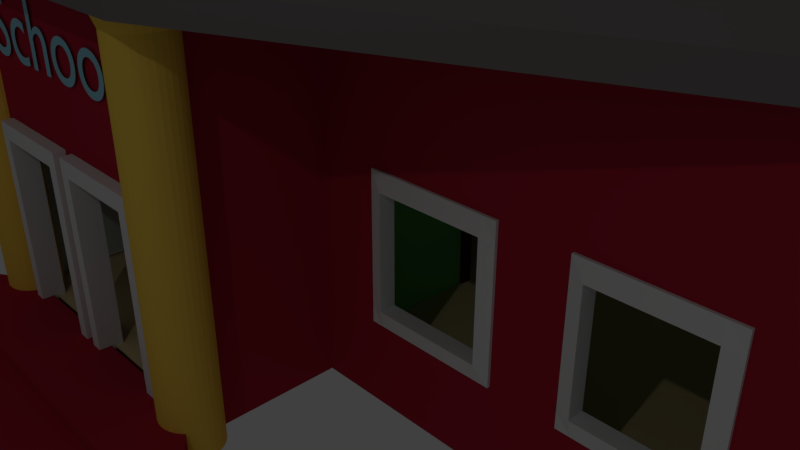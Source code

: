 # Source: School.blend  (saved by Blender 2.79.0; exported with 4.5.12 LTS)
import bpy
from mathutils import Matrix  # noqa: F401  (used for matrix-valued properties, if any)

bpy.ops.wm.read_factory_settings(use_empty=True)
scene = bpy.context.scene
scene.name = 'Scene'

# ---- collections
col_collection_1 = bpy.data.collections.new('Collection 1'); scene.collection.children.link(col_collection_1)

# ---- materials (node trees are filled in below, after node groups)
mat_material = bpy.data.materials.new('Material')
mat_material.alpha_threshold = 0.0
mat_material.use_transparent_shadow = False
mat_material.diffuse_color = (0.1626, 0.01696, 0.0, 1.0)
mat_material.roughness = 0.5
mat_brown = bpy.data.materials.new('brown')
mat_brown.alpha_threshold = 0.0
mat_brown.use_transparent_shadow = False
mat_brown.diffuse_color = (0.1149, 0.005374, 0.006458, 1.0)
mat_brown.roughness = 0.5
mat_blue = bpy.data.materials.new('Blue')
mat_blue.alpha_threshold = 0.0
mat_blue.use_transparent_shadow = False
mat_blue.diffuse_color = (0.2625, 0.5442, 0.8, 1.0)
mat_blue.roughness = 0.5
mat_green = bpy.data.materials.new('Green')
mat_green.alpha_threshold = 0.0
mat_green.use_transparent_shadow = False
mat_green.diffuse_color = (0.247, 0.8, 0.2354, 1.0)
mat_green.roughness = 0.5
mat_white = bpy.data.materials.new('white')
mat_white.alpha_threshold = 0.0
mat_white.use_transparent_shadow = False
mat_white.diffuse_color = (0.5539, 0.6038, 0.5662, 1.0)
mat_white.roughness = 0.5
mat_black_grey = bpy.data.materials.new('Black/Grey')
mat_black_grey.alpha_threshold = 0.0
mat_black_grey.use_transparent_shadow = False
mat_black_grey.diffuse_color = (0.196, 0.1787, 0.1736, 1.0)
mat_black_grey.roughness = 0.5
mat_floor = bpy.data.materials.new('floor')
mat_floor.alpha_threshold = 0.0
mat_floor.use_transparent_shadow = False
mat_floor.diffuse_color = (0.8, 0.6154, 0.3258, 1.0)
mat_floor.roughness = 0.5
mat_light_blue = bpy.data.materials.new('light blue')
mat_light_blue.alpha_threshold = 0.0
mat_light_blue.use_transparent_shadow = False
mat_light_blue.diffuse_color = (0.3135, 0.6675, 0.8, 1.0)
mat_light_blue.roughness = 0.5
mat_gold = bpy.data.materials.new('gold')
mat_gold.alpha_threshold = 0.0
mat_gold.use_transparent_shadow = False
mat_gold.diffuse_color = (1.0, 0.6649, 0.09465, 1.0)
mat_gold.roughness = 0.5
mat_red = bpy.data.materials.new('Red')
mat_red.alpha_threshold = 0.0
mat_red.use_transparent_shadow = False
mat_red.diffuse_color = (0.4575, 0.02271, 0.04861, 1.0)
mat_red.roughness = 0.5

# ---- material node trees

# ---- world
world_world = bpy.data.worlds.new('World'); scene.world = world_world
world_world.color = (0.05088, 0.05088, 0.05088)
world_world.use_sun_shadow = False
world_world.sun_shadow_jitter_overblur = 0.0
world_world.cycles.sampling_method = 'MANUAL'

# ---- cameras
cam_camera = bpy.data.cameras.new('Camera')
cam_camera.clip_end = 100.0
cam_camera.lens = 35.0
cam_camera.sensor_width = 32.0
cam_camera.sensor_height = 18.0
cam_camera.ortho_scale = 7.314
cam_camera.dof.focus_distance = 0.0
cam_camera.dof.aperture_fstop = 128.0

# ---- lights
light_lamp = bpy.data.lights.new('Lamp', 'POINT')
light_lamp.transmission_factor = 0.0
light_lamp.cutoff_distance = 30.0
light_lamp.energy = 100.0
light_lamp.shadow_buffer_clip_start = 1.001
light_lamp.shadow_soft_size = 0.1
light_lamp.shadow_maximum_resolution = 0.006
light_lamp.use_absolute_resolution = True

# ---- meshes
me_cube_007 = bpy.data.meshes.new('Cube.007')
me_cube_007.from_pydata([(0.8531, -0.7267, -1.0), (0.8531, -0.7267, 0.5072), (0.8531, 1.108, -1.0), (0.8531, 1.108, 0.5072), (0.9465, -0.7267, -1.0), (0.9465, -0.7267, 0.5072), (0.9465, 1.108, -1.0), (0.9465, 1.108, 0.5072), (0.8531, 1.0, -1.0), (0.8531, 1.0, 0.5072), (0.9465, 1.0, -1.0), (0.9465, 1.0, 0.5072), (0.8531, -0.6089, -1.0), (0.9465, -0.6089, 0.5072), (0.8531, -0.6089, 0.5072), (0.9465, -0.6089, -1.0), (0.8531, -0.7267, -0.8975), (0.8531, 1.108, -0.8975), (0.9465, 1.108, -0.8975), (0.9465, -0.7267, -0.8975), (0.9465, 1.0, -0.8975), (0.8531, 1.0, -0.8975), (0.8531, -0.6089, -0.8975), (0.9465, -0.6089, -0.8975), (0.8531, -0.7267, 0.3825), (0.8531, 1.108, 0.3825), (0.9465, 1.108, 0.3825), (0.9465, -0.7267, 0.3825), (0.9465, 1.0, 0.3825), (0.8531, 1.0, 0.3825), (0.8531, -0.6089, 0.3825), (0.9465, -0.6089, 0.3825)], [], [(29, 9, 3, 25), (25, 3, 7, 26), (31, 13, 5, 27), (27, 5, 1, 24), (12, 15, 4, 0), (13, 14, 1, 5), (7, 3, 9, 11), (2, 6, 10, 8), (26, 7, 11, 28), (30, 14, 9, 29), (24, 1, 14, 30), (11, 9, 14, 13), (8, 10, 15, 12), (28, 11, 13, 31), (10, 20, 23, 15), (0, 16, 22, 12), (12, 22, 21, 8), (6, 18, 20, 10), (4, 19, 16, 0), (15, 23, 19, 4), (2, 17, 18, 6), (8, 21, 17, 2), (20, 28, 31, 23), (16, 24, 30, 22), (21, 20, 28, 29), (18, 26, 28, 20), (19, 27, 24, 16), (23, 31, 27, 19), (17, 25, 26, 18), (21, 29, 25, 17), (29, 28, 31, 30), (30, 31, 23, 22), (20, 21, 22, 23)])
me_cube_007.materials.append(mat_material)
me_cube_007.materials.append(None)
me_cube_007.use_remesh_preserve_volume = False
me_cube_007.use_remesh_preserve_attributes = False
me_cube_007.use_mirror_vertex_groups = False
me_cube_007.update()
me_plane_005 = bpy.data.meshes.new('Plane.005')
me_plane_005.from_pydata([(1.87, 0.1823, -0.003833), (1.877, 1.877, -0.003833), (1.865, 0.1823, -1.421), (1.872, 1.877, -1.421)], [], [(0, 1, 3, 2)])
me_plane_005.use_remesh_preserve_volume = False
me_plane_005.use_remesh_preserve_attributes = False
me_plane_005.use_mirror_vertex_groups = False
me_plane_005.update()
me_plane_004 = bpy.data.meshes.new('Plane.004')
me_plane_004.from_pydata([(1.87, 0.1823, -0.003833), (1.877, 1.877, -0.003833), (1.865, 0.1823, -1.421), (1.872, 1.877, -1.421)], [], [(0, 1, 3, 2)])
me_plane_004.use_remesh_preserve_volume = False
me_plane_004.use_remesh_preserve_attributes = False
me_plane_004.use_mirror_vertex_groups = False
me_plane_004.update()
me_cube_006 = bpy.data.meshes.new('Cube.006')
me_cube_006.from_pydata([(0.8531, -0.7267, -1.0), (0.8531, -0.7267, 0.5072), (0.8531, 1.108, -1.0), (0.8531, 1.108, 0.5072), (0.9465, -0.7267, -1.0), (0.9465, -0.7267, 0.5072), (0.9465, 1.108, -1.0), (0.9465, 1.108, 0.5072), (0.8531, 1.0, -1.0), (0.8531, 1.0, 0.5072), (0.9465, 1.0, -1.0), (0.9465, 1.0, 0.5072), (0.8531, -0.6089, -1.0), (0.9465, -0.6089, 0.5072), (0.8531, -0.6089, 0.5072), (0.9465, -0.6089, -1.0), (0.8531, -0.7267, -0.8975), (0.8531, 1.108, -0.8975), (0.9465, 1.108, -0.8975), (0.9465, -0.7267, -0.8975), (0.9465, 1.0, -0.8975), (0.8531, 1.0, -0.8975), (0.8531, -0.6089, -0.8975), (0.9465, -0.6089, -0.8975), (0.8531, -0.7267, 0.3825), (0.8531, 1.108, 0.3825), (0.9465, 1.108, 0.3825), (0.9465, -0.7267, 0.3825), (0.9465, 1.0, 0.3825), (0.8531, 1.0, 0.3825), (0.8531, -0.6089, 0.3825), (0.9465, -0.6089, 0.3825)], [], [(29, 9, 3, 25), (25, 3, 7, 26), (31, 13, 5, 27), (27, 5, 1, 24), (12, 15, 4, 0), (13, 14, 1, 5), (7, 3, 9, 11), (2, 6, 10, 8), (26, 7, 11, 28), (30, 14, 9, 29), (24, 1, 14, 30), (11, 9, 14, 13), (8, 10, 15, 12), (28, 11, 13, 31), (10, 20, 23, 15), (0, 16, 22, 12), (12, 22, 21, 8), (6, 18, 20, 10), (4, 19, 16, 0), (15, 23, 19, 4), (2, 17, 18, 6), (8, 21, 17, 2), (20, 28, 31, 23), (16, 24, 30, 22), (21, 20, 28, 29), (18, 26, 28, 20), (19, 27, 24, 16), (23, 31, 27, 19), (17, 25, 26, 18), (21, 29, 25, 17), (29, 28, 31, 30), (30, 31, 23, 22), (20, 21, 22, 23)])
me_cube_006.materials.append(mat_material)
me_cube_006.materials.append(None)
me_cube_006.use_remesh_preserve_volume = False
me_cube_006.use_remesh_preserve_attributes = False
me_cube_006.use_mirror_vertex_groups = False
me_cube_006.update()
me_cube_004 = bpy.data.meshes.new('Cube.004')
me_cube_004.from_pydata([(-1.019, -1.155, -1.107), (-1.608, -1.155, -0.5785), (-1.019, 1.053, -1.107), (-0.9565, 0.8447, -0.9078), (1.106, -1.155, -1.107), (1.695, -1.155, -0.5785), (1.106, 1.053, -1.107), (1.043, 0.8447, -0.9078)], [], [(0, 1, 3, 2), (2, 3, 7, 6), (6, 7, 5, 4), (4, 5, 1, 0), (2, 6, 4, 0), (7, 3, 1, 5)])
me_cube_004.use_remesh_preserve_volume = False
me_cube_004.use_remesh_preserve_attributes = False
me_cube_004.use_mirror_vertex_groups = False
me_cube_004.update()
me_cube_003 = bpy.data.meshes.new('Cube.003')
me_cube_003.from_pydata([(-1.269, 1.347, -2.617), (-1.269, 1.347, -0.5528), (-1.269, 1.109, -2.617), (-1.269, 1.109, -0.5528), (-0.08194, 1.347, -2.617), (-0.08194, 1.347, -0.5528), (-0.08194, 1.109, -2.617), (-0.08194, 1.109, -0.5528), (-0.2009, 1.109, -2.617), (-0.2009, 1.109, -0.5528), (-0.2009, 1.347, -2.617), (-0.2009, 1.347, -0.5528), (-1.149, 1.109, -2.617), (-1.149, 1.347, -0.5528), (-1.149, 1.109, -0.5528), (-1.149, 1.347, -2.617), (-1.269, 1.347, -0.7149), (-1.269, 1.109, -0.7149), (-0.08194, 1.109, -0.7149), (-0.08194, 1.347, -0.7149), (-0.2009, 1.347, -0.7149), (-0.2009, 1.109, -0.7149), (-1.149, 1.109, -0.7149), (-1.149, 1.347, -0.7149), (0.07024, 1.347, -2.617), (0.07024, 1.347, -0.5528), (0.07024, 1.109, -2.617), (0.07024, 1.109, -0.5528), (1.257, 1.347, -2.617), (1.257, 1.347, -0.5528), (1.257, 1.109, -2.617), (1.257, 1.109, -0.5528), (1.139, 1.109, -2.617), (1.139, 1.109, -0.5528), (1.139, 1.347, -2.617), (1.139, 1.347, -0.5528), (0.1904, 1.109, -2.617), (0.1904, 1.347, -0.5528), (0.1904, 1.109, -0.5528), (0.1904, 1.347, -2.617), (0.07024, 1.347, -0.7149), (0.07024, 1.109, -0.7149), (1.257, 1.109, -0.7149), (1.257, 1.347, -0.7149), (1.139, 1.347, -0.7149), (1.139, 1.109, -0.7149), (0.1904, 1.109, -0.7149), (0.1904, 1.347, -0.7149), (-0.6222, 7.823, -2.617), (-0.6222, 7.823, -0.5528), (-0.6222, 7.585, -2.617), (-0.6222, 7.585, -0.5528), (0.604, 7.823, -2.617), (0.604, 7.823, -0.5528), (0.604, 7.585, -2.617), (0.604, 7.585, -0.5528), (0.4851, 7.585, -2.617), (0.4851, 7.585, -0.5528), (0.4851, 7.823, -2.617), (0.4851, 7.823, -0.5528), (-0.5021, 7.585, -2.617), (-0.5021, 7.823, -0.5528), (-0.5021, 7.585, -0.5528), (-0.5021, 7.823, -2.617), (-0.6222, 7.823, -0.7149), (-0.6222, 7.585, -0.7149), (0.604, 7.585, -0.7149), (0.604, 7.823, -0.7149), (0.4851, 7.823, -0.7149), (0.4851, 7.585, -0.7149), (-0.5021, 7.585, -0.7149), (-0.5021, 7.823, -0.7149)], [], [(16, 1, 3, 17), (21, 9, 7, 18), (18, 7, 5, 19), (23, 13, 1, 16), (8, 6, 4, 10), (14, 3, 1, 13), (7, 9, 11, 5), (20, 23, 22, 21), (19, 5, 11, 20), (22, 14, 9, 21), (17, 3, 14, 22), (2, 12, 15, 0), (9, 14, 13, 11), (20, 11, 13, 23), (23, 15, 12, 22), (2, 17, 22, 12), (20, 21, 8, 10), (4, 19, 20, 10), (15, 23, 16, 0), (6, 18, 19, 4), (8, 21, 18, 6), (0, 16, 17, 2), (40, 25, 27, 41), (45, 33, 31, 42), (42, 31, 29, 43), (47, 37, 25, 40), (32, 30, 28, 34), (38, 27, 25, 37), (31, 33, 35, 29), (44, 47, 46, 45), (43, 29, 35, 44), (46, 38, 33, 45), (41, 27, 38, 46), (26, 36, 39, 24), (33, 38, 37, 35), (44, 35, 37, 47), (47, 39, 36, 46), (26, 41, 46, 36), (44, 45, 32, 34), (28, 43, 44, 34), (39, 47, 40, 24), (30, 42, 43, 28), (32, 45, 42, 30), (24, 40, 41, 26), (64, 49, 51, 65), (69, 57, 55, 66), (66, 55, 53, 67), (71, 61, 49, 64), (62, 51, 49, 61), (55, 57, 59, 53), (68, 71, 70, 69), (67, 53, 59, 68), (70, 62, 57, 69), (65, 51, 62, 70), (50, 60, 63, 48), (57, 62, 61, 59), (68, 59, 61, 71), (71, 63, 60, 70), (50, 65, 70, 60), (68, 69, 56, 58), (52, 67, 68, 58), (63, 71, 64, 48), (54, 66, 67, 52), (56, 69, 66, 54), (48, 64, 65, 50)])
me_cube_003.use_remesh_preserve_volume = False
me_cube_003.use_remesh_preserve_attributes = False
me_cube_003.use_mirror_vertex_groups = False
me_cube_003.update()
me_cube_001 = bpy.data.meshes.new('Cube.001')
me_cube_001.from_pydata([(-3.226, 3.243, -3.586), (-3.226, 3.243, -0.831), (-3.226, 3.499, -3.586), (-3.226, 3.499, -0.831), (-0.9477, 3.243, -3.586), (-0.9477, 3.243, -0.831), (-0.9477, 3.499, -3.586), (-0.9477, 3.499, -0.831), (-3.226, 3.371, -3.586), (-3.226, 3.243, -1.153), (-3.226, 3.371, -0.831), (-3.226, 3.499, -1.153), (-0.9477, 3.499, -1.153), (-0.9477, 3.371, -3.586), (-0.9477, 3.371, -0.831), (-0.9477, 3.243, -1.153), (-0.9477, 3.371, -1.153), (-3.226, 3.371, -1.153), (-3.226, 3.499, -3.279), (-0.9477, 3.499, -3.279), (-0.9477, 3.243, -3.279), (-3.226, 3.243, -3.279), (-1.228, 3.499, -3.586), (-1.228, 3.499, -0.831), (-1.228, 3.243, -3.586), (-1.228, 3.243, -0.831), (-1.228, 3.185, -1.153), (-1.228, 3.499, -1.153), (-1.228, 3.499, -3.279), (-1.228, 3.185, -3.279), (-2.982, 3.499, -3.586), (-2.982, 3.243, -0.831), (-2.982, 3.185, -1.153), (-2.982, 3.185, -3.279), (-2.982, 3.499, -0.831), (-2.982, 3.243, -3.586), (-2.982, 3.499, -1.153), (-2.982, 3.499, -3.279), (0.4568, 3.243, -3.586), (0.4568, 3.243, -0.831), (0.4568, 3.499, -3.586), (0.4568, 3.499, -0.831), (2.735, 3.243, -3.586), (2.735, 3.243, -0.831), (2.735, 3.499, -3.586), (2.735, 3.499, -0.831), (0.4568, 3.371, -3.586), (0.4568, 3.243, -1.153), (0.4568, 3.371, -0.831), (0.4568, 3.499, -1.153), (2.735, 3.499, -1.153), (2.735, 3.371, -3.586), (2.735, 3.371, -0.831), (2.735, 3.243, -1.153), (2.735, 3.371, -1.153), (0.4568, 3.371, -1.153), (0.4568, 3.499, -3.279), (2.735, 3.499, -3.279), (2.735, 3.243, -3.279), (0.4568, 3.243, -3.279), (2.455, 3.499, -3.586), (2.455, 3.499, -0.831), (2.455, 3.243, -3.586), (2.455, 3.243, -0.831), (2.455, 3.185, -1.153), (2.455, 3.499, -1.153), (2.455, 3.499, -3.279), (2.455, 3.185, -3.279), (0.7009, 3.499, -3.586), (0.7009, 3.243, -0.831), (0.7009, 3.185, -1.153), (0.7009, 3.185, -3.279), (0.7009, 3.499, -0.831), (0.7009, 3.243, -3.586), (0.7009, 3.499, -1.153), (0.7009, 3.499, -3.279), (11.18, 3.243, -3.586), (11.18, 3.243, -0.831), (11.18, 3.499, -3.586), (11.18, 3.499, -0.831), (13.7, 3.243, -3.586), (13.7, 3.243, -0.831), (13.7, 3.499, -3.586), (13.7, 3.499, -0.831), (11.18, 3.371, -3.586), (11.18, 3.243, -1.153), (11.18, 3.371, -0.831), (11.18, 3.499, -1.153), (13.7, 3.499, -1.153), (13.7, 3.371, -3.586), (13.7, 3.371, -0.831), (13.7, 3.243, -1.153), (13.7, 3.371, -1.153), (11.18, 3.371, -1.153), (11.18, 3.499, -3.279), (13.7, 3.499, -3.279), (13.7, 3.243, -3.279), (11.18, 3.243, -3.279), (13.44, 3.499, -3.586), (13.44, 3.499, -0.831), (13.44, 3.243, -3.586), (13.44, 3.243, -0.831), (13.44, 3.185, -1.153), (13.44, 3.499, -1.153), (13.44, 3.499, -3.279), (13.44, 3.185, -3.279), (11.42, 3.499, -3.586), (11.42, 3.243, -0.831), (11.42, 3.185, -1.153), (11.42, 3.185, -3.279), (11.42, 3.499, -0.831), (11.42, 3.243, -3.586), (11.42, 3.499, -1.153), (11.42, 3.499, -3.279), (14.94, 3.243, -3.586), (14.94, 3.243, -0.831), (14.94, 3.499, -3.586), (14.94, 3.499, -0.831), (17.32, 3.243, -3.586), (17.32, 3.243, -0.831), (17.32, 3.499, -3.586), (17.32, 3.499, -0.831), (14.94, 3.371, -3.586), (14.94, 3.243, -1.153), (14.94, 3.371, -0.831), (14.94, 3.499, -1.153), (17.32, 3.499, -1.153), (17.32, 3.371, -3.586), (17.32, 3.371, -0.831), (17.32, 3.243, -1.153), (17.32, 3.371, -1.153), (14.94, 3.371, -1.153), (14.94, 3.499, -3.279), (17.32, 3.499, -3.279), (17.32, 3.243, -3.279), (14.94, 3.243, -3.279), (17.04, 3.499, -3.586), (17.04, 3.499, -0.831), (17.04, 3.243, -3.586), (17.04, 3.243, -0.831), (17.04, 3.185, -1.153), (17.04, 3.499, -1.153), (17.04, 3.499, -3.279), (17.04, 3.185, -3.279), (15.19, 3.499, -3.586), (15.19, 3.243, -0.831), (15.19, 3.185, -1.153), (15.19, 3.185, -3.279), (15.19, 3.499, -0.831), (15.19, 3.243, -3.586), (15.19, 3.499, -1.153), (15.19, 3.499, -3.279), (2.73, 10.36, -3.56), (2.711, 10.4, -0.8062), (2.73, 10.1, -3.554), (2.711, 10.15, -0.8004), (0.4514, 10.36, -3.582), (0.4327, 10.4, -0.8276), (0.4513, 10.1, -3.576), (0.4326, 10.15, -0.8217), (2.73, 10.23, -3.557), (2.714, 10.39, -1.128), (2.711, 10.27, -0.8033), (2.714, 10.14, -1.122), (0.4356, 10.14, -1.144), (0.4514, 10.23, -3.579), (0.4326, 10.27, -0.8246), (0.4357, 10.39, -1.15), (0.4356, 10.27, -1.147), (2.714, 10.27, -1.125), (2.727, 10.11, -3.248), (0.4485, 10.11, -3.27), (0.4485, 10.36, -3.275), (2.727, 10.36, -3.254), (0.7313, 10.1, -3.573), (0.7126, 10.15, -0.8191), (0.7313, 10.36, -3.579), (0.7126, 10.4, -0.8249), (0.7156, 10.45, -1.148), (0.7156, 10.14, -1.141), (0.7284, 10.11, -3.267), (0.7285, 10.42, -3.274), (2.485, 10.1, -3.557), (2.467, 10.4, -0.8085), (2.47, 10.45, -1.132), (2.483, 10.42, -3.258), (2.467, 10.15, -0.8026), (2.486, 10.36, -3.563), (2.47, 10.14, -1.125), (2.483, 10.11, -3.251), (-0.953, 10.36, -3.595), (-0.9718, 10.4, -0.8407), (-0.9531, 10.1, -3.589), (-0.9718, 10.15, -0.8349), (-3.231, 10.36, -3.616), (-3.25, 10.4, -0.8621), (-3.231, 10.1, -3.61), (-3.25, 10.15, -0.8562), (-0.9531, 10.23, -3.592), (-0.9688, 10.39, -1.163), (-0.9718, 10.27, -0.8378), (-0.9688, 10.14, -1.157), (-3.247, 10.14, -1.178), (-3.231, 10.23, -3.613), (-3.25, 10.27, -0.8591), (-3.247, 10.39, -1.184), (-3.247, 10.27, -1.181), (-0.9688, 10.27, -1.16), (-0.956, 10.11, -3.283), (-3.234, 10.11, -3.304), (-3.234, 10.36, -3.31), (-0.9559, 10.36, -3.289), (-2.951, 10.1, -3.608), (-2.97, 10.15, -0.8536), (-2.951, 10.36, -3.613), (-2.97, 10.4, -0.8594), (-2.967, 10.45, -1.183), (-2.967, 10.14, -1.176), (-2.954, 10.11, -3.301), (-2.954, 10.42, -3.309), (-1.197, 10.1, -3.591), (-1.216, 10.4, -0.843), (-1.213, 10.45, -1.166), (-1.2, 10.42, -3.292), (-1.216, 10.15, -0.8371), (-1.197, 10.36, -3.597), (-1.213, 10.14, -1.159), (-1.2, 10.11, -3.285), (17.39, 10.36, -3.573), (17.38, 10.4, -0.8194), (17.39, 10.1, -3.568), (17.38, 10.15, -0.8135), (14.86, 10.36, -3.585), (14.85, 10.4, -0.8313), (14.86, 10.1, -3.58), (14.85, 10.15, -0.8255), (17.39, 10.23, -3.571), (17.38, 10.39, -1.141), (17.38, 10.27, -0.8165), (17.38, 10.14, -1.136), (14.85, 10.14, -1.148), (14.86, 10.23, -3.582), (14.85, 10.27, -0.8284), (14.85, 10.39, -1.153), (14.85, 10.27, -1.15), (17.38, 10.27, -1.139), (17.39, 10.11, -3.261), (14.86, 10.11, -3.273), (14.86, 10.36, -3.279), (17.39, 10.36, -3.267), (15.13, 10.1, -3.578), (15.12, 10.15, -0.8242), (15.13, 10.36, -3.584), (15.12, 10.4, -0.8301), (15.12, 10.45, -1.153), (15.12, 10.14, -1.146), (15.13, 10.11, -3.272), (15.13, 10.42, -3.279), (17.14, 10.1, -3.569), (17.13, 10.4, -0.8205), (17.14, 10.45, -1.144), (17.14, 10.42, -3.27), (17.13, 10.15, -0.8147), (17.14, 10.36, -3.575), (17.14, 10.14, -1.137), (17.14, 10.11, -3.263), (13.62, 10.36, -3.591), (13.61, 10.4, -0.8372), (13.62, 10.1, -3.585), (13.61, 10.15, -0.8313), (11.24, 10.36, -3.602), (11.23, 10.4, -0.8484), (11.24, 10.1, -3.597), (11.23, 10.15, -0.8425), (13.62, 10.23, -3.588), (13.62, 10.39, -1.159), (13.61, 10.27, -0.8342), (13.62, 10.14, -1.153), (11.23, 10.14, -1.165), (11.24, 10.23, -3.6), (11.23, 10.27, -0.8455), (11.23, 10.39, -1.17), (11.23, 10.27, -1.168), (13.62, 10.27, -1.156), (13.62, 10.11, -3.279), (11.24, 10.11, -3.29), (11.24, 10.36, -3.296), (13.62, 10.36, -3.285), (11.52, 10.1, -3.595), (11.51, 10.15, -0.8412), (11.52, 10.36, -3.601), (11.51, 10.4, -0.8471), (11.51, 10.45, -1.17), (11.51, 10.14, -1.163), (11.52, 10.11, -3.289), (11.52, 10.42, -3.296), (13.38, 10.1, -3.587), (13.37, 10.4, -0.8383), (13.37, 10.45, -1.162), (13.38, 10.42, -3.288), (13.37, 10.15, -0.8324), (13.38, 10.36, -3.592), (13.37, 10.14, -1.154), (13.38, 10.11, -3.28)], [], [(17, 10, 3, 11), (27, 23, 7, 12), (16, 14, 5, 15), (32, 31, 1, 9), (8, 13, 4, 24, 35, 0), (14, 10, 1, 31, 25, 5), (7, 23, 34, 3, 10, 14), (2, 30, 22, 6, 13, 8), (33, 32, 9, 21), (13, 16, 15, 20, 4), (6, 19, 12, 16, 13), (12, 7, 14, 16), (28, 27, 12, 19), (8, 17, 11, 18, 2), (0, 21, 9, 17, 8), (9, 1, 10, 17), (22, 28, 19, 6), (35, 33, 21, 0), (4, 20, 29, 24), (30, 37, 28, 22), (37, 33, 29, 28), (20, 15, 26, 29), (15, 5, 25, 26), (36, 34, 23, 27), (11, 3, 34, 36), (18, 11, 36, 37), (2, 18, 37, 30), (24, 29, 33, 35), (28, 29, 26, 27), (26, 25, 31, 32), (37, 36, 32, 33), (36, 27, 26, 32), (55, 48, 41, 49), (65, 61, 45, 50), (54, 52, 43, 53), (70, 69, 39, 47), (46, 51, 42, 62, 73, 38), (52, 48, 39, 69, 63, 43), (45, 61, 72, 41, 48, 52), (40, 68, 60, 44, 51, 46), (71, 70, 47, 59), (51, 54, 53, 58, 42), (44, 57, 50, 54, 51), (50, 45, 52, 54), (66, 65, 50, 57), (46, 55, 49, 56, 40), (38, 59, 47, 55, 46), (47, 39, 48, 55), (60, 66, 57, 44), (73, 71, 59, 38), (42, 58, 67, 62), (68, 75, 66, 60), (75, 71, 67, 66), (58, 53, 64, 67), (53, 43, 63, 64), (74, 72, 61, 65), (49, 41, 72, 74), (56, 49, 74, 75), (40, 56, 75, 68), (62, 67, 71, 73), (66, 67, 64, 65), (64, 63, 69, 70), (75, 74, 70, 71), (74, 65, 64, 70), (93, 86, 79, 87), (103, 99, 83, 88), (92, 90, 81, 91), (108, 107, 77, 85), (84, 89, 80, 100, 111, 76), (90, 86, 77, 107, 101, 81), (83, 99, 110, 79, 86, 90), (78, 106, 98, 82, 89, 84), (109, 108, 85, 97), (89, 92, 91, 96, 80), (82, 95, 88, 92, 89), (88, 83, 90, 92), (104, 103, 88, 95), (84, 93, 87, 94, 78), (76, 97, 85, 93, 84), (85, 77, 86, 93), (98, 104, 95, 82), (111, 109, 97, 76), (80, 96, 105, 100), (106, 113, 104, 98), (113, 109, 105, 104), (96, 91, 102, 105), (91, 81, 101, 102), (112, 110, 99, 103), (87, 79, 110, 112), (94, 87, 112, 113), (78, 94, 113, 106), (100, 105, 109, 111), (104, 105, 102, 103), (102, 101, 107, 108), (113, 112, 108, 109), (112, 103, 102, 108), (131, 124, 117, 125), (141, 137, 121, 126), (130, 128, 119, 129), (146, 145, 115, 123), (122, 127, 118, 138, 149, 114), (128, 124, 115, 145, 139, 119), (121, 137, 148, 117, 124, 128), (116, 144, 136, 120, 127, 122), (147, 146, 123, 135), (127, 130, 129, 134, 118), (120, 133, 126, 130, 127), (126, 121, 128, 130), (142, 141, 126, 133), (122, 131, 125, 132, 116), (114, 135, 123, 131, 122), (123, 115, 124, 131), (136, 142, 133, 120), (149, 147, 135, 114), (118, 134, 143, 138), (144, 151, 142, 136), (151, 147, 143, 142), (134, 129, 140, 143), (129, 119, 139, 140), (150, 148, 137, 141), (125, 117, 148, 150), (132, 125, 150, 151), (116, 132, 151, 144), (138, 143, 147, 149), (142, 143, 140, 141), (140, 139, 145, 146), (151, 150, 146, 147), (150, 141, 140, 146), (169, 162, 155, 163), (179, 175, 159, 164), (168, 166, 157, 167), (184, 183, 153, 161), (160, 165, 156, 176, 187, 152), (166, 162, 153, 183, 177, 157), (159, 175, 186, 155, 162, 166), (154, 182, 174, 158, 165, 160), (185, 184, 161, 173), (165, 168, 167, 172, 156), (158, 171, 164, 168, 165), (164, 159, 166, 168), (180, 179, 164, 171), (160, 169, 163, 170, 154), (152, 173, 161, 169, 160), (161, 153, 162, 169), (174, 180, 171, 158), (187, 185, 173, 152), (156, 172, 181, 176), (182, 189, 180, 174), (189, 185, 181, 180), (172, 167, 178, 181), (167, 157, 177, 178), (188, 186, 175, 179), (163, 155, 186, 188), (170, 163, 188, 189), (154, 170, 189, 182), (176, 181, 185, 187), (180, 181, 178, 179), (178, 177, 183, 184), (189, 188, 184, 185), (188, 179, 178, 184), (207, 200, 193, 201), (217, 213, 197, 202), (206, 204, 195, 205), (222, 221, 191, 199), (198, 203, 194, 214, 225, 190), (204, 200, 191, 221, 215, 195), (197, 213, 224, 193, 200, 204), (192, 220, 212, 196, 203, 198), (223, 222, 199, 211), (203, 206, 205, 210, 194), (196, 209, 202, 206, 203), (202, 197, 204, 206), (218, 217, 202, 209), (198, 207, 201, 208, 192), (190, 211, 199, 207, 198), (199, 191, 200, 207), (212, 218, 209, 196), (225, 223, 211, 190), (194, 210, 219, 214), (220, 227, 218, 212), (227, 223, 219, 218), (210, 205, 216, 219), (205, 195, 215, 216), (226, 224, 213, 217), (201, 193, 224, 226), (208, 201, 226, 227), (192, 208, 227, 220), (214, 219, 223, 225), (218, 219, 216, 217), (216, 215, 221, 222), (227, 226, 222, 223), (226, 217, 216, 222), (245, 238, 231, 239), (255, 251, 235, 240), (244, 242, 233, 243), (260, 259, 229, 237), (236, 241, 232, 252, 263, 228), (242, 238, 229, 259, 253, 233), (235, 251, 262, 231, 238, 242), (230, 258, 250, 234, 241, 236), (261, 260, 237, 249), (241, 244, 243, 248, 232), (234, 247, 240, 244, 241), (240, 235, 242, 244), (256, 255, 240, 247), (236, 245, 239, 246, 230), (228, 249, 237, 245, 236), (237, 229, 238, 245), (250, 256, 247, 234), (263, 261, 249, 228), (232, 248, 257, 252), (258, 265, 256, 250), (265, 261, 257, 256), (248, 243, 254, 257), (243, 233, 253, 254), (264, 262, 251, 255), (239, 231, 262, 264), (246, 239, 264, 265), (230, 246, 265, 258), (252, 257, 261, 263), (256, 257, 254, 255), (254, 253, 259, 260), (265, 264, 260, 261), (264, 255, 254, 260), (283, 276, 269, 277), (293, 289, 273, 278), (282, 280, 271, 281), (298, 297, 267, 275), (274, 279, 270, 290, 301, 266), (280, 276, 267, 297, 291, 271), (273, 289, 300, 269, 276, 280), (268, 296, 288, 272, 279, 274), (299, 298, 275, 287), (279, 282, 281, 286, 270), (272, 285, 278, 282, 279), (278, 273, 280, 282), (294, 293, 278, 285), (274, 283, 277, 284, 268), (266, 287, 275, 283, 274), (275, 267, 276, 283), (288, 294, 285, 272), (301, 299, 287, 266), (270, 286, 295, 290), (296, 303, 294, 288), (303, 299, 295, 294), (286, 281, 292, 295), (281, 271, 291, 292), (302, 300, 289, 293), (277, 269, 300, 302), (284, 277, 302, 303), (268, 284, 303, 296), (290, 295, 299, 301), (294, 295, 292, 293), (292, 291, 297, 298), (303, 302, 298, 299), (302, 293, 292, 298)])
me_cube_001.use_remesh_preserve_volume = False
me_cube_001.use_remesh_preserve_attributes = False
me_cube_001.use_mirror_vertex_groups = False
me_cube_001.update()
me_cube = bpy.data.meshes.new('Cube')
me_cube.from_pydata([(-3.165, -0.942, -2.596), (-3.165, -0.942, -0.5955), (-3.165, -0.8305, -2.596), (-3.165, -0.8305, -0.5955), (-2.935, -0.942, -2.596), (-2.935, -0.942, -0.5955), (-2.935, -0.8305, -2.596), (-2.935, -0.8305, -0.5955), (-3.165, -2.015, -2.596), (-3.165, -2.015, -0.5955), (-3.165, -1.884, -2.596), (-3.165, -1.884, -0.5955), (-2.935, -2.015, -2.596), (-2.935, -2.015, -0.5955), (-2.935, -1.884, -2.596), (-2.935, -1.884, -0.5955), (-3.181, -2.018, -0.6193), (-3.181, -2.018, -0.48), (-3.181, -0.827, -0.622), (-3.181, -0.8288, -0.48), (-2.918, -2.018, -0.6193), (-2.918, -2.018, -0.48), (-2.918, -0.8288, -0.6193), (-2.918, -0.8288, -0.48), (-6.435, -0.942, -2.596), (-6.435, -0.942, -0.5955), (-6.435, -0.8305, -2.596), (-6.435, -0.8305, -0.5955), (-6.205, -0.942, -2.596), (-6.205, -0.942, -0.5955), (-6.205, -0.8305, -2.596), (-6.205, -0.8305, -0.5955), (-6.435, -2.015, -2.596), (-6.435, -2.015, -0.5955), (-6.435, -1.884, -2.596), (-6.435, -1.884, -0.5955), (-6.205, -2.015, -2.596), (-6.205, -2.015, -0.5955), (-6.205, -1.884, -2.596), (-6.205, -1.884, -0.5955), (-6.451, -2.018, -0.6193), (-6.451, -2.018, -0.48), (-6.451, -0.827, -0.622), (-6.451, -0.8288, -0.48), (-6.188, -2.018, -0.6193), (-6.188, -2.018, -0.48), (-6.188, -0.8288, -0.6193), (-6.188, -0.8288, -0.48)], [], [(0, 1, 3, 2), (2, 3, 7, 6), (6, 7, 5, 4), (4, 5, 1, 0), (2, 6, 4, 0), (7, 3, 1, 5), (8, 9, 11, 10), (10, 11, 15, 14), (14, 15, 13, 12), (12, 13, 9, 8), (10, 14, 12, 8), (15, 11, 9, 13), (16, 17, 19, 18), (22, 23, 21, 20), (20, 21, 17, 16), (23, 19, 17, 21), (18, 19, 23, 22), (18, 22, 20, 16), (24, 25, 27, 26), (26, 27, 31, 30), (30, 31, 29, 28), (28, 29, 25, 24), (26, 30, 28, 24), (31, 27, 25, 29), (32, 33, 35, 34), (34, 35, 39, 38), (38, 39, 37, 36), (36, 37, 33, 32), (34, 38, 36, 32), (39, 35, 33, 37), (40, 41, 43, 42), (46, 47, 45, 44), (44, 45, 41, 40), (47, 43, 41, 45), (42, 43, 47, 46), (42, 46, 44, 40)])
me_cube.materials.append(mat_brown)
me_cube.use_remesh_preserve_volume = False
me_cube.use_remesh_preserve_attributes = False
me_cube.use_mirror_vertex_groups = False
me_cube.update()
me_plane_003 = bpy.data.meshes.new('Plane.003')
me_plane_003.from_pydata([(2.858, -1.934, -2.236), (2.841, -1.934, 1.678), (2.858, 1.84, -2.236), (2.841, 1.84, 1.678), (3.226, -0.04747, -2.236), (2.85, -1.934, -0.2557), (3.209, -0.04747, 1.678), (2.85, 1.84, -0.2557), (3.217, -0.04747, -0.2557), (3.226, -0.991, -2.236), (2.845, -1.934, 0.594), (3.209, 0.896, 1.678), (2.854, 1.84, -1.513), (3.226, 0.896, -2.236), (2.854, -1.934, -1.513), (3.209, -0.991, 1.678), (2.845, 1.84, 0.594), (3.217, 0.896, -0.2557), (3.217, -0.991, -0.2557), (3.222, -0.04747, -1.513), (3.213, -0.04747, 0.594), (3.213, -0.991, 0.594), (3.222, -0.991, -1.513), (3.222, 0.896, -1.513), (3.213, 0.896, 0.594), (2.076, -1.935, -2.236), (2.059, -1.935, 1.678), (2.067, -1.935, -0.2557), (2.063, -1.935, 0.594), (2.072, -1.935, -1.513), (0.9467, -1.934, -2.236), (0.9296, -1.934, 1.678), (0.9381, -1.934, -0.2557), (0.9339, -1.934, 0.594), (0.9424, -1.934, -1.513), (0.05289, -1.935, -2.236), (0.03579, -1.935, 1.678), (0.04434, -1.935, -0.2557), (0.04007, -1.935, 0.594), (0.04861, -1.935, -1.513), (-1.236, -1.934, -2.236), (-1.253, -1.934, 1.678), (-1.245, -1.934, -0.2557), (-1.249, -1.934, 0.594), (-1.241, -1.934, -1.513), (-1.887, -1.934, -2.236), (-1.904, -1.934, 1.678), (-1.895, -1.934, -0.2557), (-1.9, -1.934, 0.594), (-1.891, -1.934, -1.513), (2.079, 1.839, -2.236), (2.062, 1.839, 1.678), (2.07, 1.839, -0.2557), (2.074, 1.839, -1.513), (2.066, 1.839, 0.594), (0.912, 1.84, -2.236), (0.8949, 1.84, 1.678), (0.9034, 1.84, -0.2557), (0.9077, 1.84, -1.513), (0.8992, 1.84, 0.594), (0.005091, 1.839, -2.236), (-0.01201, 1.839, 1.678), (-0.003458, 1.839, -0.2557), (0.0008163, 1.839, -1.513), (-0.007732, 1.839, 0.594), (-1.238, 1.84, -2.236), (-1.255, 1.84, 1.678), (-1.246, 1.84, -0.2557), (-1.242, 1.84, -1.513), (-1.25, 1.84, 0.594), (-1.846, 1.84, -2.236), (-1.863, 1.84, 1.678), (-1.855, 1.84, -0.2557), (-1.851, 1.84, -1.513), (-1.859, 1.84, 0.594), (-1.886, -1.04, -2.236), (-1.903, -1.04, 1.678), (-1.895, -1.04, -0.2557), (-1.899, -1.04, 0.594), (-1.891, -1.04, -1.513), (-1.887, -0.05172, -2.236), (-1.904, -0.05172, 1.678), (-1.895, -0.05172, -0.2557), (-1.9, -0.05172, 0.594), (-1.891, -0.05172, -1.513), (-1.887, 0.9263, -2.236), (-1.904, 0.9263, 1.674), (-1.895, 0.9263, -0.2557), (-1.9, 0.9263, 0.594), (-1.891, 0.9263, -1.513)], [], [(24, 11, 3, 16), (23, 17, 7, 12), (22, 18, 8, 19), (21, 15, 6, 20), (18, 21, 20, 8), (5, 10, 21, 18), (10, 1, 15, 21), (9, 22, 19, 4), (0, 14, 22, 9), (14, 5, 18, 22), (13, 23, 12, 2), (4, 19, 23, 13), (19, 8, 17, 23), (17, 24, 16, 7), (8, 20, 24, 17), (20, 6, 11, 24), (5, 14, 29, 27), (1, 10, 28, 26), (14, 0, 25, 29), (10, 5, 27, 28), (26, 28, 33, 31), (29, 25, 30, 34), (28, 27, 32, 33), (33, 32, 37, 38), (31, 33, 38, 36), (34, 30, 35, 39), (32, 34, 39, 37), (38, 37, 42, 43), (36, 38, 43, 41), (39, 35, 40, 44), (43, 42, 47, 48), (41, 43, 48, 46), (44, 40, 45, 49), (42, 44, 49, 47), (7, 16, 54, 52), (2, 12, 53, 50), (16, 3, 51, 54), (12, 7, 52, 53), (50, 53, 58, 55), (54, 51, 56, 59), (52, 54, 59, 57), (57, 59, 64, 62), (58, 57, 62, 63), (55, 58, 63, 60), (59, 56, 61, 64), (64, 61, 66, 69), (62, 64, 69, 67), (60, 63, 68, 65), (69, 66, 71, 74), (67, 69, 74, 72), (68, 67, 72, 73), (65, 68, 73, 70), (48, 47, 77, 78), (46, 48, 78, 76), (49, 45, 75, 79), (47, 49, 79, 77), (78, 77, 82, 83), (76, 78, 83, 81), (81, 83, 88, 86), (83, 82, 87, 88), (71, 86, 88, 74), (74, 88, 87, 72), (72, 87, 89, 73), (73, 89, 85, 70), (84, 80, 85, 89), (82, 84, 89, 87)])
me_plane_003.materials.append(mat_blue)
me_plane_003.use_remesh_preserve_volume = False
me_plane_003.use_remesh_preserve_attributes = False
me_plane_003.use_mirror_vertex_groups = False
me_plane_003.update()
me_plane_002 = bpy.data.meshes.new('Plane.002')
me_plane_002.from_pydata([(2.858, -1.934, -2.236), (2.841, -1.934, 1.692), (2.858, 1.84, -2.236), (2.841, 1.84, 1.692), (3.226, -0.04747, -2.236), (2.85, -1.934, -0.2557), (3.209, -0.04747, 1.692), (2.85, 1.84, -0.2557), (3.217, -0.04747, -0.2557), (3.226, -0.991, -2.236), (2.845, -1.934, 0.594), (3.209, 0.896, 1.692), (2.854, 1.84, -1.542), (3.226, 0.896, -2.236), (2.854, -1.934, -1.542), (3.209, -0.991, 1.692), (2.845, 1.84, 0.594), (3.217, 0.896, -0.2557), (3.217, -0.991, -0.2557), (3.222, -0.04747, -1.542), (3.213, -0.04747, 0.594), (3.213, -0.991, 0.594), (3.222, -0.991, -1.542), (3.222, 0.896, -1.542), (3.213, 0.896, 0.594), (2.158, -1.934, -2.236), (2.141, -1.934, 1.692), (2.15, -1.934, -0.2557), (2.146, -1.934, 0.594), (2.154, -1.934, -1.542), (0.9467, -1.934, -2.236), (0.9296, -1.934, 1.692), (0.9381, -1.934, -0.2557), (0.9339, -1.934, 0.594), (0.9424, -1.934, -1.542), (0.1354, -1.934, -2.236), (0.1183, -1.934, 1.692), (0.1269, -1.934, -0.2557), (0.1226, -1.934, 0.594), (0.1311, -1.934, -1.542), (-1.236, -1.934, -2.236), (-1.253, -1.934, 1.692), (-1.245, -1.934, -0.2557), (-1.249, -1.934, 0.594), (-1.241, -1.934, -1.542), (-1.887, -1.934, -2.236), (-1.904, -1.934, 1.692), (-1.895, -1.934, -0.2557), (-1.9, -1.934, 0.594), (-1.891, -1.934, -1.542), (2.162, 1.84, -2.236), (2.144, 1.84, 1.692), (2.153, 1.84, -0.2557), (2.157, 1.84, -1.542), (2.149, 1.84, 0.594), (0.912, 1.84, -2.236), (0.8949, 1.84, 1.692), (0.9034, 1.84, -0.2557), (0.9077, 1.84, -1.542), (0.8992, 1.84, 0.594), (0.08793, 1.84, -2.236), (0.07084, 1.84, 1.692), (0.07939, 1.84, -0.2557), (0.08366, 1.84, -1.542), (0.07511, 1.84, 0.594), (-1.238, 1.84, -2.236), (-1.255, 1.84, 1.692), (-1.246, 1.84, -0.2557), (-1.242, 1.84, -1.542), (-1.25, 1.84, 0.594), (-1.846, 1.84, -2.236), (-1.863, 1.84, 1.692), (-1.855, 1.84, -0.2557), (-1.851, 1.84, -1.542), (-1.859, 1.84, 0.594), (-1.887, -0.985, -2.236), (-1.904, -0.985, 1.692), (-1.895, -0.985, -0.2557), (-1.9, -0.985, 0.594), (-1.891, -0.985, -1.542), (-1.887, -0.05172, -2.236), (-1.904, -0.05172, 1.692), (-1.895, -0.05172, -0.2557), (-1.9, -0.05172, 0.594), (-1.891, -0.05172, -1.542), (-1.887, 0.9263, -2.236), (-1.904, 0.9263, 1.692), (-1.895, 0.9263, -0.2557), (-1.9, 0.9263, 0.594), (-1.891, 0.9263, -1.542)], [], [(24, 11, 3, 16), (23, 17, 7, 12), (22, 18, 8, 19), (21, 15, 6, 20), (18, 21, 20, 8), (5, 10, 21, 18), (10, 1, 15, 21), (9, 22, 19, 4), (0, 14, 22, 9), (14, 5, 18, 22), (13, 23, 12, 2), (4, 19, 23, 13), (19, 8, 17, 23), (17, 24, 16, 7), (8, 20, 24, 17), (20, 6, 11, 24), (5, 14, 29, 27), (1, 10, 28, 26), (14, 0, 25, 29), (10, 5, 27, 28), (26, 28, 33, 31), (29, 25, 30, 34), (28, 27, 32, 33), (33, 32, 37, 38), (31, 33, 38, 36), (34, 30, 35, 39), (32, 34, 39, 37), (38, 37, 42, 43), (36, 38, 43, 41), (39, 35, 40, 44), (43, 42, 47, 48), (41, 43, 48, 46), (44, 40, 45, 49), (42, 44, 49, 47), (7, 16, 54, 52), (2, 12, 53, 50), (16, 3, 51, 54), (12, 7, 52, 53), (50, 53, 58, 55), (54, 51, 56, 59), (52, 54, 59, 57), (57, 59, 64, 62), (58, 57, 62, 63), (55, 58, 63, 60), (59, 56, 61, 64), (64, 61, 66, 69), (62, 64, 69, 67), (60, 63, 68, 65), (69, 66, 71, 74), (67, 69, 74, 72), (68, 67, 72, 73), (65, 68, 73, 70), (48, 47, 77, 78), (46, 48, 78, 76), (49, 45, 75, 79), (47, 49, 79, 77), (79, 75, 80, 84), (77, 79, 84, 82), (78, 77, 82, 83), (76, 78, 83, 81), (81, 83, 88, 86), (83, 82, 87, 88), (71, 86, 88, 74), (74, 88, 87, 72), (72, 87, 89, 73), (73, 89, 85, 70)])
me_plane_002.materials.append(mat_green)
me_plane_002.use_remesh_preserve_volume = False
me_plane_002.use_remesh_preserve_attributes = False
me_plane_002.use_mirror_vertex_groups = False
me_plane_002.update()
me_plane_001 = bpy.data.meshes.new('Plane.001')
me_plane_001.from_pydata([(-1.642, 5.426, 1.689), (1.532, 5.426, 1.689), (-1.642, 5.464, -2.217), (1.532, 5.464, -2.217), (-1.642, 5.451, -0.2376), (-0.03446, 5.426, 1.689), (1.532, 5.451, -0.2376), (-1.642, 5.438, 0.6882), (0.9377, 5.426, 1.689), (1.532, 5.451, -1.4), (-1.007, 5.464, -2.217), (-1.642, 5.451, -1.4), (-1.007, 5.426, 1.689), (1.532, 5.438, 0.6882), (0.9377, 5.464, -2.217), (-0.03446, 5.438, 0.6882), (-1.007, 5.451, -0.2376), (0.9377, 5.451, -0.2376), (0.9377, 5.438, 0.6882), (-1.007, 5.438, 0.6882), (-1.007, 5.451, -1.4), (0.9377, 5.451, -1.4), (1.532, 4.546, 1.689), (1.532, 4.595, -2.217), (1.532, 4.571, -0.2376), (1.532, 4.583, -1.4), (1.532, 4.558, 0.6882), (1.532, 3.541, 1.689), (1.532, 3.59, -2.217), (1.532, 3.565, -0.2376), (1.532, 3.578, -1.4), (1.532, 3.553, 0.6882), (1.532, 2.574, 1.689), (1.532, 2.624, -2.217), (1.532, 2.599, -0.2376), (1.532, 2.611, -1.4), (1.532, 2.586, 0.6882), (1.527, 1.701, -1.4), (1.527, 1.714, -2.217), (1.527, 1.677, 0.6882), (1.527, 1.689, -0.2376), (1.527, 1.664, 1.689), (1.496, 0.06834, -1.4), (1.496, 0.08072, -2.217), (1.496, 0.04359, 0.6882), (1.496, 0.05597, -0.2376), (1.496, 0.03121, 1.689), (-1.642, 4.545, 1.689), (-1.642, 4.572, -2.217), (-1.642, 4.57, -0.264), (-1.642, 4.557, 0.6882), (-1.642, 4.559, -1.4), (-1.642, 3.558, 1.689), (-1.642, 3.607, -2.217), (-1.642, 3.583, -0.264), (-1.642, 3.57, 0.6882), (-1.642, 3.595, -1.4), (-1.642, 2.54, 1.689), (-1.642, 2.59, -2.217), (-1.642, 2.565, -0.2376), (-1.642, 2.553, 0.6882), (-1.642, 2.577, -1.4), (-1.629, 1.653, 1.689), (-1.629, 1.702, -2.217), (-1.629, 1.678, -0.2376), (-1.629, 1.665, 0.6882), (-1.629, 1.69, -1.4), (-1.629, 0.02847, 1.689), (-1.629, 0.07797, -2.217), (-1.629, 0.05322, -0.2376), (-1.629, 0.04084, 0.6882), (-1.629, 0.06559, -1.4), (-1.259, 0.02847, 1.689), (-1.259, 0.07797, -2.217), (-1.259, 0.05322, -0.2376), (-1.259, 0.04084, 0.6882), (-1.259, 0.06559, -1.4), (-0.2372, 0.02847, 1.689), (-0.2372, 0.07797, -2.217), (-0.2372, 0.05322, -0.2376), (-0.2372, 0.04084, 0.6882), (-0.2372, 0.06559, -1.4), (0.1093, 0.02847, 1.689), (0.1093, 0.07797, -2.217), (0.1093, 0.05322, -0.2376), (0.1093, 0.04084, 0.6882), (0.1093, 0.06559, -1.4), (1.186, 0.02847, 1.689), (1.186, 0.07797, -2.217), (1.186, 0.05322, -0.2376), (1.186, 0.04084, 0.6882), (1.186, 0.06559, -1.4), (-1.642, 4.563, -0.2617), (-1.642, 3.576, -0.2354), (-1.007, 6.438, -2.217), (0.9377, 6.438, -2.217), (-1.007, 6.425, -0.2376), (0.9377, 6.425, -0.2376), (0.9377, 6.413, 0.6882), (-1.007, 6.413, 0.6882), (-1.007, 6.426, -1.4), (0.9377, 6.426, -1.4), (-0.6583, 6.438, -2.217), (0.5582, 6.438, -2.217), (-0.6583, 6.425, -0.2376), (0.5582, 6.425, -0.2376), (0.5582, 6.413, 0.6882), (-0.6583, 6.413, 0.6882), (-0.6583, 6.426, -1.4), (0.5582, 6.426, -1.4)], [], [(21, 9, 3, 14), (18, 13, 6, 17), (5, 8, 18, 15), (8, 1, 13, 18), (7, 19, 16, 4), (0, 12, 19, 7), (12, 5, 15, 19), (11, 20, 10, 2), (4, 16, 20, 11), (17, 6, 9, 21), (6, 13, 26, 24), (3, 9, 25, 23), (13, 1, 22, 26), (9, 6, 24, 25), (26, 22, 27, 31), (24, 26, 31, 29), (31, 27, 32, 36), (29, 31, 36, 34), (30, 29, 34, 35), (28, 30, 35, 33), (36, 32, 41, 39), (35, 34, 40, 37), (40, 39, 44, 45), (33, 35, 37, 38), (34, 36, 39, 40), (46, 87, 90, 44), (44, 90, 89, 45), (45, 89, 91, 42), (37, 40, 45, 42), (42, 91, 88, 43), (39, 41, 46, 44), (38, 37, 42, 43), (4, 11, 51, 49), (0, 7, 50, 47), (11, 2, 48, 51), (7, 4, 49, 92, 50), (47, 50, 55, 52), (55, 93, 54, 59, 60), (52, 55, 60, 57), (56, 53, 58, 61), (54, 56, 61, 59), (60, 59, 64, 65), (57, 60, 65, 62), (61, 58, 63, 66), (59, 61, 66, 64), (65, 64, 69, 70), (62, 65, 70, 67), (66, 63, 68, 71), (64, 66, 71, 69), (69, 71, 76, 74), (70, 69, 74, 75), (67, 70, 75, 72), (71, 68, 73, 76), (75, 74, 79, 80), (72, 75, 80, 77), (81, 78, 83, 86), (79, 81, 86, 84), (80, 79, 84, 85), (77, 80, 85, 82), (85, 84, 89, 90), (82, 85, 90, 87), (50, 92, 93, 55), (10, 20, 100, 94), (16, 19, 99, 96), (21, 14, 95, 101), (18, 17, 97, 98), (20, 16, 96, 100), (17, 21, 101, 97), (96, 99, 107, 104), (101, 95, 103, 109), (94, 100, 108, 102), (98, 97, 105, 106), (97, 101, 109, 105), (100, 96, 104, 108), (105, 104, 107, 106), (15, 18, 98, 106, 107, 99, 19)])
me_plane_001.materials.append(mat_white)
me_plane_001.use_remesh_preserve_volume = False
me_plane_001.use_remesh_preserve_attributes = False
me_plane_001.use_mirror_vertex_groups = False
me_plane_001.update()
me_cube_005 = bpy.data.meshes.new('Cube.005')
me_cube_005.from_pydata([(-2.169, -0.3619, -1.155), (-0.3493, -0.3619, 0.5897), (-7.253, 5.782, -1.155), (-1.065, 5.782, 0.5897), (2.066, -0.3619, -1.155), (0.2467, -0.3619, 0.5897), (7.15, 5.782, -1.155), (0.9621, 5.782, 0.5897), (-7.253, 1.716, -1.155), (-1.065, 1.716, 0.5897), (7.15, 1.716, -1.155), (0.9621, 1.716, 0.5897), (-7.253, 1.716, -1.396), (-2.169, -0.3619, -1.396), (7.15, 5.782, -1.396), (-7.253, 5.782, -1.396), (7.15, 1.716, -1.396), (2.066, -0.3619, -1.396)], [], [(8, 9, 3, 2), (2, 3, 7, 6), (11, 5, 4), (4, 5, 1, 0), (8, 2, 15, 12), (11, 9, 1, 5), (7, 3, 9, 11), (10, 4, 17, 16), (6, 7, 11, 10), (10, 11, 4), (12, 16, 17, 13), (15, 14, 16, 12), (4, 0, 13, 17), (2, 6, 14, 15), (0, 8, 12, 13), (6, 10, 16, 14), (1, 9, 0), (8, 0, 9)])
me_cube_005.materials.append(mat_black_grey)
me_cube_005.use_remesh_preserve_volume = False
me_cube_005.use_remesh_preserve_attributes = False
me_cube_005.use_mirror_vertex_groups = False
me_cube_005.update()
me_plane = bpy.data.meshes.new('Plane')
me_plane.from_pydata([(2.908, -1.488, -9.299), (6.366, -1.488, -9.299), (2.908, 2.35, -9.299), (6.366, 2.35, -9.299), (2.908, 0.4309, -9.299), (4.827, -1.488, -9.299), (6.746, 0.4309, -9.299), (4.827, 2.35, -9.299), (4.827, 0.4309, -9.299), (2.908, -0.5286, -9.299), (5.786, -1.488, -9.299), (6.746, 1.39, -9.299), (3.867, 2.35, -9.299), (2.908, 1.39, -9.299), (3.867, -1.488, -9.299), (6.746, -0.5286, -9.299), (5.786, 2.35, -9.299), (4.827, 1.39, -9.299), (4.827, -0.5286, -9.299), (3.867, 0.4309, -9.299), (5.786, 0.4309, -9.299), (5.786, -0.5286, -9.299), (3.867, -0.5286, -9.299), (3.867, 1.39, -9.299), (5.786, 1.39, -9.299), (-3.169, -1.488, -9.301), (-6.628, -1.488, -9.297), (-3.169, 2.35, -9.301), (-6.628, 2.35, -9.297), (-3.169, 0.4309, -9.301), (-5.088, -1.488, -9.299), (-7.008, 0.4309, -9.296), (-5.088, 2.35, -9.299), (-5.088, 0.4309, -9.299), (-3.169, -0.5286, -9.301), (-6.048, -1.488, -9.297), (-7.008, 1.39, -9.296), (-4.129, 2.35, -9.3), (-3.169, 1.39, -9.301), (-4.129, -1.488, -9.3), (-7.008, -0.5286, -9.296), (-6.048, 2.35, -9.297), (-5.088, 1.39, -9.299), (-5.088, -0.5286, -9.299), (-4.129, 0.4309, -9.3), (-6.048, 0.4309, -9.297), (-6.048, -0.5286, -9.297), (-4.129, -0.5286, -9.3), (-4.129, 1.39, -9.3), (-6.048, 1.39, -9.297), (1.471, -1.488, -9.3), (-1.808, -1.488, -9.301), (1.471, -3.124, -9.3), (-1.808, -3.124, -9.301), (0.883, 2.35, -9.3), (0.8453, -1.488, -9.3), (-1.143, 2.35, -9.301), (-1.141, -1.488, -9.301), (0.883, 3.317, -9.3), (-1.143, 3.317, -9.301)], [], [(24, 11, 3, 16), (23, 17, 7, 12), (22, 18, 8, 19), (21, 15, 6, 20), (18, 21, 20, 8), (5, 10, 21, 18), (10, 1, 15, 21), (9, 22, 19, 4), (0, 14, 22, 9), (14, 5, 18, 22), (13, 23, 12, 2), (4, 19, 23, 13), (19, 8, 17, 23), (17, 24, 16, 7), (8, 20, 24, 17), (20, 6, 11, 24), (49, 36, 28, 41), (48, 42, 32, 37), (47, 43, 33, 44), (46, 40, 31, 45), (43, 46, 45, 33), (30, 35, 46, 43), (35, 26, 40, 46), (34, 47, 44, 29), (25, 39, 47, 34), (39, 30, 43, 47), (38, 48, 37, 27), (29, 44, 48, 38), (44, 33, 42, 48), (42, 49, 41, 32), (33, 45, 49, 42), (45, 31, 36, 49), (57, 56, 27, 38, 29, 34, 25, 51), (50, 55, 57, 51, 53, 52), (0, 9, 4, 13, 2, 54, 55, 50), (55, 54, 56, 57), (56, 54, 58, 59)])
me_plane.materials.append(mat_floor)
me_plane.use_remesh_preserve_volume = False
me_plane.use_remesh_preserve_attributes = False
me_plane.use_mirror_vertex_groups = False
me_plane.update()
me_cylinder = bpy.data.meshes.new('Cylinder')
me_cylinder.from_pydata([(-1.757, -3.111, 4.246), (-1.846, -3.138, 4.246), (-1.928, -3.182, 4.246), (-2.0, -3.241, 4.246), (-2.059, -3.313, 4.246), (-2.103, -3.395, 4.246), (-2.13, -3.484, 4.246), (-2.139, -3.576, 4.246), (-2.13, -3.669, 4.246), (-2.103, -3.758, 4.246), (-2.059, -3.84, 4.246), (-2.0, -3.912, 4.246), (-1.928, -3.971, 4.246), (-1.846, -3.934, 4.246), (-1.757, -3.961, 4.246), (-1.664, -3.97, 4.246), (-1.572, -3.961, 4.246), (-1.483, -3.934, 4.246), (-1.401, -3.971, 4.246), (-1.329, -3.912, 4.246), (-1.27, -3.84, 4.246), (-1.226, -3.758, 4.246), (-1.199, -3.669, 4.246), (-1.19, -3.576, 4.246), (-1.199, -3.484, 4.246), (-1.226, -3.395, 4.246), (-1.27, -3.313, 4.246), (-1.329, -3.241, 4.246), (-1.401, -3.182, 4.246), (-1.483, -3.138, 4.246), (-1.664, -3.102, 4.246), (-1.572, -3.111, 4.246), (-1.722, -3.287, 3.836), (-1.722, -3.287, 0.0363), (-1.777, -3.304, 3.836), (-1.777, -3.304, 0.0363), (-1.828, -3.331, 3.836), (-1.828, -3.331, 0.0363), (-1.873, -3.368, 3.836), (-1.873, -3.368, 0.0363), (-1.91, -3.412, 3.836), (-1.91, -3.412, 0.0363), (-1.937, -3.463, 3.836), (-1.937, -3.463, 0.0363), (-1.954, -3.519, 3.836), (-1.954, -3.519, 0.0363), (-1.959, -3.576, 3.836), (-1.959, -3.576, 0.0363), (-1.954, -3.634, 3.836), (-1.954, -3.634, 0.0363), (-1.937, -3.689, 3.836), (-1.937, -3.689, 0.0363), (-1.91, -3.74, 3.836), (-1.91, -3.74, 0.0363), (-1.873, -3.785, 3.836), (-1.873, -3.785, 0.0363), (-1.828, -3.822, 3.836), (-1.828, -3.822, 0.0363), (-1.777, -3.849, 3.836), (-1.777, -3.849, 0.0363), (-1.722, -3.866, 3.836), (-1.722, -3.866, 0.0363), (-1.664, -3.871, 3.836), (-1.664, -3.871, 0.0363), (1.641, -3.281, 0.0363), (1.641, -3.281, 3.836), (1.699, -3.287, 0.0363), (1.699, -3.287, 3.836), (1.754, -3.304, 0.0363), (1.754, -3.304, 3.836), (1.805, -3.331, 0.0363), (1.805, -3.331, 3.836), (1.85, -3.368, 0.0363), (1.85, -3.368, 3.836), (1.887, -3.412, 0.0363), (1.887, -3.412, 3.836), (1.914, -3.463, 0.0363), (1.914, -3.463, 3.836), (1.931, -3.519, 0.0363), (1.931, -3.519, 3.836), (1.936, -3.576, 0.0363), (1.936, -3.576, 3.836), (1.931, -3.634, 0.0363), (1.931, -3.634, 3.836), (1.914, -3.689, 0.0363), (1.914, -3.689, 3.836), (1.887, -3.74, 0.0363), (1.887, -3.74, 3.836), (1.85, -3.785, 0.0363), (1.85, -3.785, 3.836), (1.805, -3.822, 0.0363), (1.805, -3.822, 3.836), (1.754, -3.849, 0.0363), (1.754, -3.849, 3.836), (1.699, -3.866, 0.0363), (1.699, -3.866, 3.836), (1.641, -3.871, 0.0363), (1.641, -3.871, 3.836), (1.584, -3.866, 0.0363), (1.584, -3.866, 3.836), (1.528, -3.849, 0.0363), (1.528, -3.849, 3.836), (1.477, -3.822, 0.0363), (1.477, -3.822, 3.836), (1.433, -3.785, 0.0363), (1.433, -3.785, 3.836), (1.396, -3.74, 0.0363), (1.396, -3.74, 3.836), (1.369, -3.689, 0.0363), (1.369, -3.689, 3.836), (1.352, -3.634, 0.0363), (1.352, -3.634, 3.836), (1.346, -3.576, 0.0363), (1.346, -3.576, 3.836), (1.352, -3.519, 0.0363), (1.352, -3.519, 3.836), (1.369, -3.463, 0.0363), (1.369, -3.463, 3.836), (1.396, -3.412, 0.0363), (1.396, -3.412, 3.836), (1.433, -3.368, 0.0363), (1.433, -3.368, 3.836), (1.477, -3.331, 0.0363), (1.477, -3.331, 3.836), (1.528, -3.304, 0.0363), (1.528, -3.304, 3.836), (1.584, -3.287, 0.0363), (1.584, -3.287, 3.836), (-1.607, -3.866, 3.836), (-1.607, -3.866, 0.0363), (-1.551, -3.849, 3.836), (-1.551, -3.849, 0.0363), (-1.5, -3.822, 3.836), (-1.5, -3.822, 0.0363), (-1.456, -3.785, 3.836), (-1.456, -3.785, 0.0363), (-1.419, -3.74, 3.836), (-1.419, -3.74, 0.0363), (-1.392, -3.689, 3.836), (-1.392, -3.689, 0.0363), (-1.375, -3.634, 3.836), (-1.375, -3.634, 0.0363), (-1.369, -3.576, 3.836), (-1.369, -3.576, 0.0363), (-1.375, -3.519, 3.836), (-1.375, -3.519, 0.0363), (-1.392, -3.463, 3.836), (-1.392, -3.463, 0.0363), (-1.419, -3.412, 3.836), (-1.419, -3.412, 0.0363), (-1.456, -3.368, 3.836), (-1.456, -3.368, 0.0363), (-1.5, -3.331, 3.836), (-1.5, -3.331, 0.0363), (-1.551, -3.304, 3.836), (-1.551, -3.304, 0.0363), (-1.607, -3.287, 3.836), (-1.607, -3.287, 0.0363), (-1.664, -3.281, 3.836), (-1.664, -3.281, 0.0363), (1.734, -3.111, 4.246), (1.641, -3.102, 4.246), (1.823, -3.138, 4.246), (1.905, -3.182, 4.246), (1.977, -3.241, 4.246), (2.036, -3.313, 4.246), (2.08, -3.395, 4.246), (2.107, -3.484, 4.246), (2.116, -3.576, 4.246), (2.107, -3.669, 4.246), (2.08, -3.758, 4.246), (2.036, -3.84, 4.246), (1.977, -3.912, 4.246), (1.905, -3.971, 4.246), (1.823, -3.991, 4.246), (1.734, -3.999, 4.246), (1.641, -4.008, 4.246), (1.549, -4.018, 4.246), (1.46, -3.991, 4.246), (1.378, -3.971, 4.246), (1.306, -3.912, 4.246), (1.247, -3.84, 4.246), (1.203, -3.758, 4.246), (1.176, -3.669, 4.246), (1.167, -3.576, 4.246), (1.176, -3.484, 4.246), (1.203, -3.395, 4.246), (1.247, -3.313, 4.246), (1.306, -3.241, 4.246), (1.378, -3.182, 4.246), (1.46, -3.138, 4.246), (1.549, -3.111, 4.246)], [], [(36, 38, 3, 2), (54, 56, 12, 11), (136, 138, 21, 20), (154, 156, 31, 29), (38, 40, 4, 3), (56, 58, 13, 12), (138, 140, 22, 21), (40, 42, 5, 4), (156, 158, 30, 31), (58, 60, 14, 13), (140, 142, 23, 22), (42, 44, 6, 5), (60, 62, 15, 14), (142, 144, 24, 23), (44, 46, 7, 6), (62, 128, 16, 15), (144, 146, 25, 24), (46, 48, 8, 7), (128, 130, 17, 16), (146, 148, 26, 25), (158, 32, 0, 30), (48, 50, 9, 8), (130, 132, 18, 17), (148, 150, 27, 26), (32, 34, 1, 0), (50, 52, 10, 9), (132, 134, 19, 18), (150, 152, 28, 27), (34, 36, 2, 1), (52, 54, 11, 10), (134, 136, 20, 19), (31, 30, 0, 1, 2, 3, 4, 5, 6, 7, 8, 9, 10, 11, 12, 13, 14, 15, 16, 17, 18, 19, 20, 21, 22, 23, 24, 25, 26, 27, 28, 29), (159, 157, 155, 153, 151, 149, 147, 145, 143, 141, 139, 137, 135, 133, 131, 129, 63, 61, 59, 57, 55, 53, 51, 49, 47, 45, 43, 41, 39, 37, 35, 33), (33, 32, 158, 159), (64, 65, 67, 66), (66, 67, 69, 68), (68, 69, 71, 70), (70, 71, 73, 72), (72, 73, 75, 74), (74, 75, 77, 76), (76, 77, 79, 78), (78, 79, 81, 80), (80, 81, 83, 82), (82, 83, 85, 84), (84, 85, 87, 86), (86, 87, 89, 88), (88, 89, 91, 90), (90, 91, 93, 92), (92, 93, 95, 94), (94, 95, 97, 96), (96, 97, 99, 98), (98, 99, 101, 100), (100, 101, 103, 102), (102, 103, 105, 104), (104, 105, 107, 106), (106, 107, 109, 108), (108, 109, 111, 110), (110, 111, 113, 112), (112, 113, 115, 114), (114, 115, 117, 116), (116, 117, 119, 118), (118, 119, 121, 120), (120, 121, 123, 122), (122, 123, 125, 124), (71, 69, 162, 163), (124, 125, 127, 126), (126, 127, 65, 64), (64, 66, 68, 70, 72, 74, 76, 78, 80, 82, 84, 86, 88, 90, 92, 94, 96, 98, 100, 102, 104, 106, 108, 110, 112, 114, 116, 118, 120, 122, 124, 126), (35, 34, 32, 33), (160, 161, 191, 190, 189, 188, 187, 186, 185, 184, 183, 182, 181, 180, 179, 178, 177, 176, 175, 174, 173, 172, 171, 170, 169, 168, 167, 166, 165, 164, 163, 162), (89, 87, 171, 172), (152, 154, 29, 28), (107, 105, 180, 181), (37, 36, 34, 35), (39, 38, 36, 37), (125, 123, 189, 190), (73, 71, 163, 164), (41, 40, 38, 39), (91, 89, 172, 173), (43, 42, 40, 41), (109, 107, 181, 182), (45, 44, 42, 43), (127, 125, 190, 191), (47, 46, 44, 45), (75, 73, 164, 165), (49, 48, 46, 47), (93, 91, 173, 174), (51, 50, 48, 49), (111, 109, 182, 183), (53, 52, 50, 51), (65, 127, 191, 161), (55, 54, 52, 53), (77, 75, 165, 166), (57, 56, 54, 55), (95, 93, 174, 175), (59, 58, 56, 57), (113, 111, 183, 184), (61, 60, 58, 59), (63, 62, 60, 61), (79, 77, 166, 167), (129, 128, 62, 63), (97, 95, 175, 176), (131, 130, 128, 129), (115, 113, 184, 185), (133, 132, 130, 131), (135, 134, 132, 133), (81, 79, 167, 168), (137, 136, 134, 135), (99, 97, 176, 177), (139, 138, 136, 137), (117, 115, 185, 186), (141, 140, 138, 139), (143, 142, 140, 141), (83, 81, 168, 169), (145, 144, 142, 143), (101, 99, 177, 178), (67, 65, 161, 160), (147, 146, 144, 145), (119, 117, 186, 187), (149, 148, 146, 147), (85, 83, 169, 170), (151, 150, 148, 149), (103, 101, 178, 179), (153, 152, 150, 151), (121, 119, 187, 188), (69, 67, 160, 162), (155, 154, 152, 153), (87, 85, 170, 171), (157, 156, 154, 155), (105, 103, 179, 180), (159, 158, 156, 157), (123, 121, 188, 189)])
me_cylinder.materials.append(mat_gold)
me_cylinder.use_remesh_preserve_volume = False
me_cylinder.use_remesh_preserve_attributes = False
me_cylinder.use_mirror_vertex_groups = False
me_cylinder.update()
me_cube_002 = bpy.data.meshes.new('Cube.002')
me_cube_002.from_pydata([(-3.348, -1.0, 0.186), (-3.348, -1.0, 2.186), (-3.348, 1.0, 0.186), (-3.348, 1.0, 2.186), (3.348, -1.0, 0.186), (3.348, -1.0, 2.186), (3.348, 1.0, 0.186), (3.348, 1.0, 2.186), (-3.548, 0.0, 0.186), (-3.348, -1.0, 1.211), (-3.548, 0.0, 2.186), (-3.348, 1.0, 1.211), (0.3099, 1.484, 0.01698), (0.0, 1.0, 2.186), (3.348, 1.0, 1.211), (3.548, 0.0, 0.186), (3.548, 0.0, 2.186), (3.348, -1.0, 1.211), (-1.872, -1.0, 0.1015), (-2.302, 1.0, 0.1015), (0.6135, -1.847, 1.211), (3.548, 0.0, 1.211), (-0.3297, 1.484, 0.5338), (-3.548, 0.0, 1.211), (-3.548, -0.5, 0.186), (-3.348, -1.0, 1.686), (-3.548, 0.5, 2.186), (-3.348, 1.0, 0.5338), (-1.872, 1.0, 0.186), (1.884, 1.0, 2.186), (3.348, 1.0, 0.5338), (3.548, 0.5, 0.186), (3.548, -0.5, 2.186), (3.348, -1.0, 0.5338), (1.884, -1.0, 0.186), (-1.872, -1.0, 2.186), (-3.548, 0.5, 0.186), (-3.348, -1.0, 0.5338), (-3.548, -0.5, 2.186), (-3.348, 1.0, 1.686), (1.884, 1.0, 0.186), (-1.872, 1.0, 2.186), (3.348, 1.0, 1.686), (3.548, -0.5, 0.186), (3.548, 0.5, 2.186), (3.348, -1.0, 1.686), (-1.872, -1.0, 0.186), (1.884, -1.0, 2.186), (-3.348, 1.0, 0.1015), (-1.872, 1.0, 0.1015), (-0.8565, -1.0, 0.1015), (-0.8565, 1.0, 0.1015), (-1.872, -1.0, 1.211), (1.884, -1.0, 1.211), (0.6135, -1.847, 2.186), (-0.6206, -1.847, 0.186), (3.548, -0.5, 1.211), (3.548, 0.5, 1.211), (3.548, 0.0, 0.5338), (3.548, 0.0, 1.686), (1.884, 1.0, 1.211), (-1.872, 1.0, 1.211), (-0.3297, 1.484, 1.211), (0.0, 1.0, 1.686), (-3.548, 0.5, 1.211), (-3.548, -0.5, 1.211), (-3.548, 0.0, 0.5338), (-3.548, 0.0, 1.686), (-3.548, -0.5, 1.686), (-3.548, -0.5, 0.5338), (-3.548, 0.5, 0.5338), (-1.872, 1.0, 1.686), (-1.872, 1.0, 0.5338), (1.884, 1.0, 0.5338), (3.548, 0.5, 1.686), (3.548, 0.5, 0.5338), (3.548, -0.5, 0.5338), (1.884, -1.0, 1.686), (1.884, -1.0, 0.5338), (-1.872, -1.0, 0.5338), (1.884, 1.0, 0.1015), (1.233, -2.264, 0.09806), (0.5414, -2.264, 0.1015), (0.001701, -2.264, 0.1015), (-1.872, -1.0, 1.686), (3.548, -0.5, 1.686), (1.884, 1.0, 1.686), (-3.548, 0.5, 1.686), (-0.8565, 1.0, 2.186), (-0.8565, -1.0, 0.186), (-0.8565, 0.0, 2.186), (-0.8565, 1.0, 1.211), (-0.8565, 1.0, 0.186), (-0.8565, -1.0, 2.186), (-0.5506, -2.264, 0.1015), (-0.8565, -1.0, 1.211), (-0.8565, 1.0, 1.686), (-0.8565, 1.0, 0.5338), (-0.8565, -1.0, 0.5338), (-1.255, -2.264, 0.1015), (-1.255, -2.264, 0.01698), (-0.8565, 0.5, 2.186), (-0.8565, -0.5, 2.186), (-0.8565, -1.0, 1.686), (0.837, 1.0, 0.186), (0.837, -1.0, 2.186), (-0.5506, -2.264, 0.01698), (0.837, -1.0, 1.211), (0.837, 1.0, 2.186), (0.837, -1.0, 0.186), (0.837, 0.0, 2.186), (0.837, 1.0, 1.211), (0.837, 1.0, 0.5338), (0.837, -1.0, 1.686), (0.837, -1.0, 0.5338), (0.001701, -2.264, 0.01698), (0.837, 0.5, 2.186), (0.837, -0.5, 2.186), (0.5414, -2.264, 0.01698), (0.837, 1.0, 1.686), (-0.8565, -1.847, 0.186), (0.0, -1.847, 0.186), (0.837, -1.847, 2.186), (0.0, -1.847, 2.186), (0.837, -1.847, 1.211), (0.0, -1.847, 1.211), (0.0, -1.847, 0.5338), (0.0, -1.847, 1.686), (0.837, -1.847, 1.686), (0.837, -1.847, 0.5338), (-0.8565, -1.847, 2.186), (-0.8565, -1.847, 1.211), (-0.8565, -1.847, 0.5338), (-0.8565, -1.847, 1.686), (0.837, -1.847, 0.1826), (0.0, -1.847, 0.436), (0.0, -1.847, 1.436), (0.0, -1.847, 0.936), (0.0, -1.847, 1.936), (0.6135, -1.847, 1.686), (0.6135, -1.847, 0.5338), (-0.6206, -1.847, 2.186), (-0.6206, -1.847, 1.211), (-0.6206, -1.847, 0.5338), (-0.6206, -1.847, 1.686), (-0.8565, -1.847, 1.936), (-0.8565, -1.847, 1.436), (-0.8565, -1.847, 0.936), (-0.8565, -1.847, 0.436), (0.6135, -1.847, 0.186), (0.837, -1.847, 0.436), (0.837, -1.847, 1.436), (0.837, -1.847, 1.936), (0.837, -1.847, 0.936), (-0.6206, -1.847, 0.436), (-0.6206, -1.847, 0.936), (-0.6206, -1.847, 1.436), (-0.6206, -1.847, 1.936), (0.6135, -1.847, 0.436), (0.6135, -1.847, 1.436), (0.6135, -1.847, 1.936), (0.6135, -1.847, 0.936), (2.318, 1.0, 2.186), (2.318, -1.0, 0.186), (2.318, 1.0, 1.211), (2.318, 1.0, 0.186), (2.318, -1.0, 2.186), (-1.255, -2.264, 0.186), (2.318, -1.0, 1.211), (2.318, 1.0, 0.5338), (2.318, -1.0, 1.686), (2.318, -1.0, 0.5338), (1.233, -2.264, 0.01356), (1.233, -2.264, 0.1826), (2.318, 1.0, 1.686), (-2.302, 1.0, 0.186), (-2.302, -1.0, 2.186), (0.5414, -2.264, 0.186), (-2.302, -1.0, 1.211), (-2.302, 1.0, 2.186), (-2.302, -1.0, 0.186), (-2.302, 1.0, 1.211), (-2.302, 1.0, 1.686), (-2.302, 1.0, 0.5338), (-2.302, -1.0, 0.5338), (0.001701, -2.264, 0.186), (-0.5506, -2.264, 0.186), (-2.302, -1.0, 1.686), (-3.548, -0.5, 0.01698), (-3.348, -1.0, 0.01698), (-2.302, 1.0, 0.01698), (-3.348, 1.0, 0.01698), (3.548, 0.5, 0.01698), (3.348, 1.0, 0.01698), (2.318, -1.0, 0.01698), (3.348, -1.0, 0.01698), (-3.548, 0.5, 0.01698), (-3.548, 0.0, 0.01698), (0.837, 1.0, 0.01698), (0.0, 1.0, 0.01698), (3.548, -0.5, 0.01698), (3.548, 0.0, 0.01698), (-0.8565, -1.0, 0.01698), (0.0, -1.0, 0.01698), (0.0, -0.5, 0.01698), (0.0, 0.5, 0.01698), (0.0, 0.0, 0.01698), (-2.611, 0.0, 0.01698), (0.837, 0.0, 0.01698), (-0.8565, 1.0, 0.01698), (-1.872, 1.0, 0.01698), (0.837, -1.0, 0.01698), (1.884, -1.0, 0.01698), (2.318, 1.0, 0.01698), (1.884, 1.0, 0.01698), (-2.302, -1.0, 0.01698), (-1.872, -1.0, 0.01698), (-0.8565, 0.0, 0.01698), (-1.674, 0.0, 0.01698), (2.608, 0.0, 0.01698), (1.674, 0.0, 0.01698), (0.837, -1.847, 0.01356), (1.674, 0.5, 0.01698), (0.837, 0.5, 0.01698), (2.608, 0.5, 0.01698), (-1.674, 0.5, 0.01698), (-2.611, 0.5, 0.01698), (-0.8565, 0.5, 0.01698), (-1.674, -0.5, 0.01698), (-2.611, -0.5, 0.01698), (-0.8565, -0.5, 0.01698), (1.674, -0.5, 0.01698), (0.837, -0.5, 0.01698), (2.608, -0.5, 0.01698), (-0.8565, -1.847, 0.01698), (-0.4283, -1.847, 0.01698), (0.0, -1.847, 0.01698), (0.4185, -1.847, 0.01698), (-2.302, -1.0, 0.1015), (2.318, 1.0, 0.1015), (3.348, 1.0, 0.1015), (0.3099, 1.484, 0.186), (0.837, 1.0, 0.1015), (0.837, -1.0, 0.1015), (0.837, -1.847, 0.09806), (3.548, 0.5, 0.1015), (3.548, 0.0, 0.1015), (-3.348, -1.0, 0.1015), (-3.548, -0.5, 0.1015), (3.548, -0.5, 0.1015), (3.348, -1.0, 0.1015), (2.318, -1.0, 0.1015), (1.884, -1.0, 0.1015), (-3.548, 0.0, 0.1015), (-3.548, 0.5, 0.1015), (-0.8565, -1.847, 0.1015), (0.666, -2.586, 0.01698), (0.666, -2.586, 0.1015), (0.003425, -2.586, 0.01698), (0.003425, -2.586, 0.1015), (-0.6746, -2.586, 0.01698), (-0.6746, -2.586, 0.1015), (-1.353, -2.586, 0.01698), (1.329, -2.586, 0.01698), (-1.353, -2.586, 0.1015), (1.329, -2.586, 0.1015), (-0.09099, -2.264, 0.01698), (-0.09099, -2.264, 0.186), (-0.1042, -1.847, 0.186), (-0.1042, -1.847, 2.186), (-0.1042, -1.847, 1.211), (-0.1042, -1.847, 0.5338), (-0.1042, -1.847, 1.686), (-0.1042, -1.847, 0.436), (-0.1042, -1.847, 0.936), (-0.1042, -1.847, 1.436), (-0.1042, -1.847, 1.936), (-0.07187, -1.847, 0.01698), (-0.09099, -2.264, 0.1015), (-0.1104, -2.586, 0.01698), (-0.1104, -2.586, 0.1015), (0.08051, -2.264, 0.01698), (0.08051, -2.264, 0.186), (0.08959, -1.847, 2.186), (0.08959, -1.847, 1.211), (0.08959, -1.847, 1.686), (0.08959, -1.847, 0.5338), (0.08959, -1.847, 0.186), (0.08959, -1.847, 0.436), (0.08959, -1.847, 1.436), (0.08959, -1.847, 1.936), (0.08959, -1.847, 0.936), (0.06111, -1.847, 0.01698), (0.08051, -2.264, 0.1015), (0.1002, -2.586, 0.01698), (0.1002, -2.586, 0.1015), (1.213, 1.0, 2.186), (1.213, -1.0, 0.186), (1.213, 1.0, 1.211), (1.213, 1.0, 0.5338), (1.213, 1.0, 1.686), (1.213, 1.0, 0.186), (1.213, -1.0, 2.186), (1.213, -1.0, 1.211), (1.213, -1.0, 1.686), (1.213, -1.0, 0.5338), (1.213, -1.0, 0.01698), (1.213, 1.0, 0.01698), (1.213, 0.0, 0.01698), (1.213, 0.5, 0.01698), (1.213, -0.5, 0.01698), (1.213, -1.0, 0.1015), (1.213, 1.0, 0.1015), (2.091, 1.0, 0.186), (2.091, -1.0, 2.186), (2.091, -1.0, 1.211), (2.091, -1.0, 1.686), (2.091, -1.0, 0.5338), (2.091, 1.0, 2.186), (2.091, -1.0, 0.186), (2.091, 1.0, 1.211), (2.091, 1.0, 0.5338), (2.091, 1.0, 1.686), (2.091, 1.0, 0.01698), (2.141, 0.0, 0.01698), (2.141, 0.5, 0.01698), (2.141, -0.5, 0.01698), (2.091, -1.0, 0.01698), (2.091, -1.0, 0.1015), (2.091, 1.0, 0.1015), (2.928, 1.0, 2.186), (2.928, -1.0, 0.186), (2.928, 1.0, 1.211), (2.928, 1.0, 0.5338), (2.928, 1.0, 1.686), (2.928, 1.0, 0.186), (2.928, -1.0, 2.186), (2.928, -1.0, 1.211), (2.928, -1.0, 1.686), (2.928, -1.0, 0.5338), (2.928, -1.0, 0.01698), (2.928, 1.0, 0.01698), (3.078, 0.0, 0.01698), (3.078, 0.5, 0.01698), (3.078, -0.5, 0.01698), (2.928, 1.0, 0.1015), (2.928, -1.0, 0.1015), (-1.265, 1.0, 0.186), (-1.265, -1.0, 2.186), (-1.265, -1.0, 1.211), (-1.265, -1.0, 0.5338), (-1.265, -1.0, 1.686), (-1.265, 1.0, 2.186), (-1.265, -1.0, 0.186), (-1.265, 1.0, 1.211), (-1.265, 1.0, 1.686), (-1.265, 1.0, 0.5338), (-1.265, 1.0, 0.01698), (-1.265, 0.0, 0.01698), (-1.265, 0.5, 0.01698), (-1.265, -0.5, 0.01698), (-1.265, -1.0, 0.01698), (-1.265, -1.0, 0.1015), (-1.265, 1.0, 0.1015), (-2.092, 1.0, 2.186), (-2.092, -1.0, 0.186), (-2.092, 1.0, 1.211), (-2.092, 1.0, 1.686), (-2.092, 1.0, 0.5338), (-2.092, 1.0, 0.186), (-2.092, -1.0, 2.186), (-2.092, -1.0, 1.211), (-2.092, -1.0, 0.5338), (-2.092, -1.0, 1.686), (-2.092, -1.0, 0.01698), (-2.092, 1.0, 0.01698), (-2.142, 0.0, 0.01698), (-2.142, 0.5, 0.01698), (-2.142, -0.5, 0.01698), (-2.092, -1.0, 0.1015), (-2.092, 1.0, 0.1015), (-2.929, 1.0, 0.186), (-2.929, -1.0, 2.186), (-2.929, -1.0, 1.211), (-2.929, -1.0, 0.5338), (-2.929, -1.0, 1.686), (-2.929, 1.0, 2.186), (-2.929, -1.0, 0.186), (-2.929, 1.0, 1.211), (-2.929, 1.0, 1.686), (-2.929, 1.0, 0.5338), (-2.929, 1.0, 0.01698), (-3.079, 0.0, 0.01698), (-3.079, 0.5, 0.01698), (-3.079, -0.5, 0.01698), (-2.929, -1.0, 0.01698), (-2.929, 1.0, 0.1015), (-2.929, -1.0, 0.1015), (-1.135, -2.039, 0.186), (-1.135, -2.039, 0.01698), (-1.135, -2.039, 0.1015), (1.099, -2.026, 0.01356), (1.099, -2.026, 0.1826), (1.099, -2.026, 0.09806), (-0.8565, 0.0, 0.186), (-0.8565, 0.0, 0.5332), (-0.8565, 0.0, 1.22), (-0.8565, 0.0, 1.686), (-0.8565, -0.5, 0.5389), (-0.8565, -0.5, 1.22), (-0.8565, -0.5, 1.686), (-0.8565, -0.5, 0.186), (-0.8565, 0.5, 0.186), (-0.8565, 0.5, 0.5332), (-0.8565, 0.5, 1.211), (-0.8565, 0.5, 1.686), (0.837, 0.0, 1.211), (0.837, 0.0, 0.5375), (0.8357, 0.002244, 1.686), (0.837, 0.0, 0.186), (0.837, -0.5, 0.5375), (0.837, -0.5, 0.186), (0.837, -0.5, 1.211), (0.837, -0.5, 1.686), (0.837, 0.5, 1.211), (0.837, 0.5, 1.686), (0.837, 0.5, 0.5375), (0.837, 0.5, 0.186), (0.5399, 1.0, 0.186), (-0.5361, 1.0, 1.211), (-0.5361, 1.0, 1.686), (-0.5361, 1.0, 0.5338), (-0.5361, 1.0, 0.186), (0.5399, 1.0, 1.211), (0.5399, 1.0, 0.5338), (0.5399, 1.0, 1.686), (0.5399, 1.0, 0.01698), (-0.5361, 1.0, 0.01698), (0.5399, 1.0, 0.1015), (-0.5361, 1.0, 0.1015), (0.5399, 1.484, 0.186), (0.0, 1.484, 0.186), (-0.5361, 1.484, 1.211), (0.0, 1.484, 1.211), (0.0, 1.484, 1.678), (-0.5361, 1.484, 1.678), (-0.5361, 1.484, 0.5338), (0.3099, 2.001, 0.01698), (0.5399, 1.484, 0.01698), (0.0, 1.484, 0.01698), (0.5399, 1.484, 0.1015), (-0.5361, 1.484, 0.186), (0.5399, 1.484, 1.211), (0.5399, 1.484, 0.5338), (0.5399, 1.484, 1.678), (-0.5361, 1.484, 0.01698), (-0.5361, 1.484, 0.1015), (0.3099, 1.484, 0.1015), (-0.3297, 1.484, 0.186), (0.3099, 1.484, 1.211), (0.3099, 1.484, 0.5338), (-0.3297, 1.484, 0.01698), (-0.3297, 1.484, 0.1015), (0.3099, 1.763, 0.186), (0.0, 1.763, 0.186), (0.0, 1.763, 0.1015), (0.3099, 1.763, 0.01698), (0.0, 1.763, 0.01698), (0.3099, 1.763, 0.1015), (-0.3297, 1.763, 0.01698), (-0.6459, 1.763, 0.01698), (-0.3297, 1.763, 0.1015), (-0.6459, 1.763, 0.1015), (0.6497, 1.763, 0.1015), (0.6497, 1.763, 0.01698), (-0.3297, 1.763, 0.186), (0.0, 2.001, 0.01698), (0.0, 2.001, 0.1015), (0.3099, 2.001, 0.1015), (-0.3297, 2.001, 0.01698), (-0.6074, 2.001, 0.01698), (-0.3297, 2.001, 0.1015), (-0.6074, 2.001, 0.1015), (0.6112, 2.001, 0.1015), (0.6112, 2.001, 0.01698)], [], [(87, 26, 3, 39), (334, 330, 7, 42), (85, 32, 5, 45), (385, 382, 1, 25), (268, 55, 186, 267), (400, 399, 100, 99), (99, 100, 262, 264), (293, 83, 259, 295), (384, 383, 9, 37), (281, 118, 256, 294), (107, 113, 128, 151, 124), (76, 56, 17, 33), (75, 57, 21, 58), (74, 44, 16, 59), (333, 332, 14, 30), (438, 436, 448, 450), (96, 88, 13, 63, 430), (70, 64, 11, 27), (69, 65, 23, 66), (68, 38, 10, 67), (65, 68, 67, 23), (9, 25, 68, 65), (25, 1, 38, 68), (24, 69, 66, 8), (0, 37, 69, 24), (37, 9, 65, 69), (36, 70, 27, 2), (8, 66, 70, 36), (66, 23, 64, 70), (433, 434, 453, 452), (366, 367, 71, 61), (367, 364, 41, 71), (369, 368, 72, 28), (368, 366, 61, 72), (335, 333, 30, 6), (57, 74, 59, 21), (14, 42, 74, 57), (42, 7, 44, 74), (31, 75, 58, 15), (6, 30, 75, 31), (30, 14, 57, 75), (43, 76, 33, 4), (15, 58, 76, 43), (58, 21, 56, 76), (93, 103, 133, 145, 130), (315, 316, 77, 53), (316, 314, 47, 77), (113, 105, 122, 152, 128), (319, 317, 78, 34), (317, 315, 53, 78), (387, 384, 37, 0), (353, 350, 79, 46), (266, 115, 258, 279), (363, 51, 209, 357), (255, 50, 202, 234), (329, 239, 213, 323), (346, 251, 194, 340), (312, 80, 214, 307), (397, 247, 189, 395), (434, 428, 440, 453), (248, 253, 197, 188), (240, 245, 192, 193), (254, 48, 191, 196), (246, 249, 200, 201), (383, 385, 25, 9), (349, 351, 84, 52), (351, 348, 35, 84), (56, 85, 45, 17), (21, 59, 85, 56), (59, 16, 32, 85), (332, 334, 42, 14), (298, 300, 86, 60), (300, 296, 29, 86), (64, 87, 39, 11), (23, 67, 87, 64), (67, 10, 26, 87), (109, 114, 129, 150, 134), (362, 18, 216, 361), (237, 221, 401, 172, 118), (98, 89, 120, 148, 132), (347, 356, 97, 92), (354, 355, 96, 91), (355, 352, 88, 96), (356, 354, 91, 97), (311, 243, 211, 306), (380, 49, 210, 375), (63, 13, 108, 119, 435), (433, 435, 119, 111), (396, 19, 190, 391), (379, 238, 215, 374), (345, 240, 193, 341), (438, 242, 198, 436), (297, 305, 114, 109), (303, 304, 113, 107), (434, 433, 111, 112), (428, 434, 112, 104), (304, 302, 105, 113), (305, 303, 107, 114), (291, 284, 125, 137), (290, 283, 123, 138), (289, 285, 127, 136), (288, 286, 126, 135), (157, 141, 130, 145), (156, 144, 133, 146), (155, 142, 131, 147), (154, 143, 132, 148), (114, 107, 124, 153, 129), (243, 244, 221, 211), (103, 95, 131, 146, 133), (95, 98, 132, 147, 131), (55, 154, 148, 120), (143, 155, 147, 132), (223, 309, 308, 208), (198, 307, 309, 223), (142, 156, 146, 131), (270, 275, 156, 142), (275, 272, 144, 156), (144, 157, 145, 133), (272, 276, 157, 144), (276, 269, 141, 157), (287, 288, 135, 121), (134, 150, 158, 149), (150, 129, 140, 158), (284, 289, 136, 125), (124, 151, 159, 20), (151, 128, 139, 159), (285, 290, 138, 127), (128, 152, 160, 139), (152, 122, 54, 160), (286, 291, 137, 126), (129, 153, 161, 140), (153, 124, 20, 161), (320, 322, 174, 164), (292, 237, 118, 281), (245, 246, 201, 192), (331, 339, 171, 163), (338, 336, 166, 170), (337, 338, 170, 168), (313, 321, 169, 165), (321, 320, 164, 169), (403, 402, 173, 81), (247, 248, 188, 189), (322, 318, 162, 174), (371, 373, 187, 178), (249, 250, 195, 200), (328, 252, 212, 327), (253, 254, 196, 197), (277, 236, 115, 266), (365, 372, 184, 180), (381, 390, 183, 175), (389, 386, 179, 182), (388, 389, 182, 181), (372, 371, 178, 184), (373, 370, 176, 187), (344, 200, 195, 340), (230, 204, 203, 202), (227, 205, 206, 217), (343, 192, 201, 342), (203, 211, 221, 237, 292, 236), (309, 222, 220, 308), (307, 214, 222, 309), (341, 193, 192, 343), (377, 225, 218, 376), (375, 210, 225, 377), (209, 437, 199, 205, 227), (378, 228, 216, 374), (376, 218, 228, 378), (217, 206, 204, 230), (310, 231, 212, 306), (308, 220, 231, 310), (342, 201, 200, 344), (358, 217, 230, 360), (357, 209, 227, 359), (359, 227, 217, 358), (360, 230, 202, 361), (206, 208, 232, 204), (204, 232, 211, 203), (199, 436, 198, 223, 205), (205, 223, 208, 206), (202, 203, 236, 277, 235, 234), (324, 219, 233, 326), (323, 213, 224, 325), (325, 224, 219, 324), (326, 233, 194, 327), (392, 207, 229, 394), (394, 229, 215, 395), (391, 190, 226, 393), (393, 226, 207, 392), (134, 149, 177, 173, 402), (55, 120, 398, 167, 186), (287, 121, 185, 282), (234, 235, 106, 100, 399), (8, 36, 254, 253), (319, 34, 252, 328), (43, 4, 250, 249), (0, 24, 248, 247), (401, 403, 81, 172), (31, 15, 246, 245), (109, 134, 244, 243), (428, 104, 242, 438), (335, 6, 240, 345), (365, 180, 238, 379), (381, 175, 19, 396), (369, 28, 49, 380), (297, 109, 243, 311), (353, 46, 18, 362), (15, 43, 249, 246), (36, 2, 48, 254), (6, 31, 245, 240), (24, 8, 253, 248), (431, 429, 442, 446), (387, 0, 247, 397), (301, 40, 80, 312), (331, 163, 251, 346), (313, 165, 239, 329), (120, 89, 50, 255), (347, 92, 51, 363), (173, 177, 82, 81), (282, 185, 83, 293), (267, 186, 94, 278), (186, 167, 99, 94), (398, 400, 99, 167), (261, 264, 262, 260), (280, 261, 260, 279), (295, 259, 258, 294), (265, 257, 256, 263), (100, 106, 260, 262), (278, 94, 261, 280), (118, 172, 263, 256), (94, 99, 264, 261), (172, 81, 265, 263), (81, 82, 257, 265), (83, 278, 280, 259), (259, 280, 279, 258), (185, 267, 278, 83), (235, 277, 266, 106), (138, 123, 269, 276), (127, 138, 276, 272), (136, 127, 272, 275), (125, 136, 275, 270), (137, 125, 270, 274), (126, 137, 274, 271), (135, 126, 271, 273), (121, 135, 273, 268), (106, 266, 279, 260), (121, 268, 267, 185), (257, 295, 294, 256), (177, 282, 293, 82), (149, 287, 282, 177), (236, 292, 281, 115), (232, 310, 306, 211), (139, 160, 290, 285), (20, 159, 289, 284), (208, 308, 310, 232), (34, 297, 311, 252), (159, 139, 285, 289), (160, 54, 283, 290), (104, 301, 312, 242), (115, 281, 294, 258), (82, 293, 295, 257), (77, 47, 302, 304), (53, 77, 304, 303), (34, 78, 305, 297), (252, 311, 306, 212), (119, 108, 296, 300), (111, 119, 300, 298), (242, 312, 307, 198), (112, 111, 298, 299), (104, 112, 299, 301), (40, 313, 329, 80), (163, 319, 328, 251), (231, 326, 327, 212), (222, 325, 324, 220), (214, 323, 325, 222), (220, 324, 326, 231), (251, 328, 327, 194), (86, 29, 318, 322), (73, 60, 320, 321), (40, 73, 321, 313), (60, 86, 322, 320), (80, 329, 323, 214), (171, 168, 315, 317), (163, 171, 317, 319), (170, 166, 314, 316), (168, 170, 316, 315), (4, 331, 346, 250), (165, 335, 345, 239), (219, 342, 344, 233), (213, 341, 343, 224), (224, 343, 342, 219), (233, 344, 340, 194), (17, 45, 338, 337), (45, 5, 336, 338), (4, 33, 339, 331), (33, 17, 337, 339), (239, 345, 341, 213), (164, 174, 334, 332), (250, 346, 340, 195), (165, 169, 333, 335), (174, 162, 330, 334), (28, 347, 363, 49), (89, 353, 362, 50), (228, 360, 361, 216), (225, 359, 358, 218), (210, 357, 359, 225), (218, 358, 360, 228), (71, 41, 352, 355), (61, 71, 355, 354), (28, 72, 356, 347), (50, 362, 361, 202), (103, 93, 348, 351), (95, 103, 351, 349), (49, 363, 357, 210), (98, 95, 349, 350), (89, 98, 350, 353), (175, 369, 380, 19), (46, 365, 379, 18), (207, 376, 378, 229), (229, 378, 374, 215), (190, 375, 377, 226), (226, 377, 376, 207), (84, 35, 370, 373), (79, 52, 371, 372), (46, 79, 372, 365), (52, 84, 373, 371), (18, 379, 374, 216), (19, 380, 375, 190), (183, 181, 366, 368), (175, 183, 368, 369), (182, 179, 364, 367), (181, 182, 367, 366), (180, 387, 397, 238), (2, 381, 396, 48), (196, 393, 392, 197), (191, 391, 393, 196), (188, 394, 395, 189), (197, 392, 394, 188), (11, 39, 389, 388), (39, 3, 386, 389), (2, 27, 390, 381), (27, 11, 388, 390), (48, 396, 391, 191), (178, 187, 385, 383), (238, 397, 395, 215), (180, 184, 384, 387), (187, 176, 382, 385), (120, 255, 400, 398), (255, 234, 399, 400), (221, 244, 403, 401), (244, 134, 402, 403), (96, 88, 101, 415), (415, 101, 90, 407), (407, 90, 102, 410), (102, 93, 103, 410), (410, 103, 95, 409), (409, 406, 407, 410), (406, 414, 415, 407), (96, 415, 414, 91), (91, 414, 413, 97), (408, 405, 406, 409), (409, 95, 98, 408), (408, 98, 89, 411), (411, 404, 405, 408), (97, 413, 412, 92), (426, 112, 104, 427), (419, 421, 420, 417), (114, 420, 421, 109), (422, 107, 114, 420), (422, 416, 417, 420), (424, 111, 112, 426), (425, 119, 111, 424), (418, 425, 424, 416), (416, 422, 423, 418), (113, 423, 422, 107), (116, 108, 119, 425), (105, 117, 423, 113), (110, 418, 423, 117), (116, 425, 418, 110), (40, 301, 299, 73), (92, 432, 439, 51), (428, 438, 450, 440), (429, 430, 445, 442), (439, 432, 451, 456), (432, 431, 446, 451), (51, 439, 437, 209), (92, 97, 431, 432), (91, 96, 430, 429), (97, 91, 429, 431), (442, 445, 444, 443, 62), (241, 457, 468, 463), (441, 241, 463, 464), (241, 440, 450, 457), (241, 460, 453, 440), (460, 459, 452, 453), (455, 456, 472, 470), (443, 444, 454, 452, 459), (436, 199, 449, 12, 448), (199, 437, 455, 461, 449), (435, 433, 452, 454), (437, 439, 456, 455), (456, 462, 471, 472), (458, 441, 464, 475), (451, 458, 462, 456), (449, 461, 469, 467), (451, 446, 22, 458), (446, 442, 62, 22), (469, 470, 480, 479), (475, 464, 465, 471), (470, 472, 482, 480), (465, 468, 478, 477), (464, 463, 468, 465), (473, 474, 484, 483), (448, 12, 466, 474), (450, 448, 474, 473), (462, 458, 475, 471), (12, 449, 467, 466), (461, 455, 470, 469), (457, 450, 473, 468), (481, 477, 476, 479), (478, 483, 484, 447), (477, 478, 447, 476), (482, 481, 479, 480), (467, 469, 479, 476), (466, 467, 476, 447), (474, 466, 447, 484), (472, 471, 481, 482), (471, 465, 477, 481), (468, 473, 483, 478)])
me_cube_002.materials.append(mat_red)
me_cube_002.use_remesh_preserve_volume = False
me_cube_002.use_remesh_preserve_attributes = False
me_cube_002.use_mirror_vertex_groups = False
me_cube_002.update()

# ---- curves / text
txt_text_001 = bpy.data.curves.new('Text.001', 'FONT')
txt_text_001.dimensions = '2D'
txt_text_001.body = 'School'
txt_text_001.materials.append(mat_light_blue)
txt_text_001.use_path_clamp = True
txt_text_001.bevel_resolution = 0

# ---- objects
ob_cube_003 = bpy.data.objects.new('Cube.003', me_cube_007)
ob_plane_001 = bpy.data.objects.new('Plane.001', me_plane_005)
ob_plane = bpy.data.objects.new('Plane', me_plane_004)
ob_cube_002 = bpy.data.objects.new('Cube.002', me_cube_006)
ob_roof_2 = bpy.data.objects.new('roof 2', me_cube_004)
ob_cube_001 = bpy.data.objects.new('Cube.001', me_cube_003)
ob_windows = bpy.data.objects.new('windows', me_cube_001)
ob_cube = bpy.data.objects.new('Cube', me_cube)
ob_wall_4 = bpy.data.objects.new('wall 4', me_plane_003)
ob_wall_3 = bpy.data.objects.new('wall 3', me_plane_002)
ob_wall_2 = bpy.data.objects.new('wall 2', me_plane_001)
ob_roof = bpy.data.objects.new('ROOF', me_cube_005)
ob_floor = bpy.data.objects.new('Floor', me_plane)
ob_text_001 = bpy.data.objects.new('Text.001', txt_text_001)
ob_yellow = bpy.data.objects.new('yellow', me_cylinder)
ob_school = bpy.data.objects.new('school', me_cube_002)
ob_lamp = bpy.data.objects.new('Lamp', light_lamp)
ob_camera = bpy.data.objects.new('Camera', cam_camera)

# ---- transforms, parenting, visibility, modifiers, constraints
ob_cube_003.location = (-5.931, 0.2113, 1.993)
ob_cube_003.rotation_euler = (0.0, 0.0, -3.136)
ob_cube_003.lineart.crease_threshold = 0.0
ob_plane_001.location = (-4.935, 1.024, 2.484)
ob_plane_001.rotation_euler = (0.0, 0.0, -3.136)
ob_plane_001.lineart.crease_threshold = 0.0
ob_plane.location = (4.822, -1.02, 2.484)
ob_plane.lineart.crease_threshold = 0.0
ob_cube_002.location = (5.822, -0.1844, 1.993)
ob_cube_002.lineart.crease_threshold = 0.0
ob_roof_2.location = (-0.05117, 3.034, 4.391)
ob_roof_2.lineart.crease_threshold = 0.0
ob_cube_001.location = (-0.01014, -4.825, 2.93)
ob_cube_001.lineart.crease_threshold = 0.0
_m = ob_cube_001.modifiers.new('Solidify', 'SOLIDIFY')
_m.nonmanifold_thickness_mode = 'FIXED'
_m.nonmanifold_merge_threshold = 0.0003
ob_windows.location = (-3.898, -3.782, 2.93)
ob_windows.scale = (0.5561, 0.5561, 0.5561)
ob_windows.lineart.crease_threshold = 0.0
ob_cube.location = (4.665, 1.895, 2.93)
ob_cube.lineart.crease_threshold = 0.0
_m = ob_cube.modifiers.new('Solidify', 'SOLIDIFY')
_m.nonmanifold_thickness_mode = 'FIXED'
_m.nonmanifold_merge_threshold = 0.0003
ob_wall_4.location = (-3.633, -0.04793, 2.571)
ob_wall_4.rotation_euler = (0.0, -0.0, -3.149)
ob_wall_4.lineart.crease_threshold = 0.0
_m = ob_wall_4.modifiers.new('Solidify', 'SOLIDIFY')
_m.nonmanifold_thickness_mode = 'FIXED'
_m.nonmanifold_merge_threshold = 0.0003
ob_wall_3.location = (3.581, 0.05506, 2.571)
ob_wall_3.lineart.crease_threshold = 0.0
_m = ob_wall_3.modifiers.new('Solidify', 'SOLIDIFY')
_m.nonmanifold_thickness_mode = 'FIXED'
_m.nonmanifold_merge_threshold = 0.0003
ob_wall_2.location = (0.02586, -3.6, 2.571)
ob_wall_2.lineart.crease_threshold = 0.0
_m = ob_wall_2.modifiers.new('Solidify', 'SOLIDIFY')
_m.nonmanifold_thickness_mode = 'FIXED'
_m.nonmanifold_merge_threshold = 0.0003
ob_roof.location = (0.02586, -3.674, 5.409)
ob_roof.lineart.crease_threshold = 0.0
_m = ob_roof.modifiers.new('Solidify', 'SOLIDIFY')
_m.nonmanifold_thickness_mode = 'FIXED'
_m.nonmanifold_merge_threshold = 0.0003
ob_floor.location = (0.1432, -0.4294, 9.637)
ob_floor.lineart.crease_threshold = 0.0
_m = ob_floor.modifiers.new('Solidify', 'SOLIDIFY')
_m.nonmanifold_thickness_mode = 'FIXED'
_m.nonmanifold_merge_threshold = 0.0003
ob_text_001.location = (-1.261, -3.627, 3.083)
ob_text_001.rotation_euler = (1.571, -0.0, 0.0)
ob_text_001.scale = (0.9241, 0.9241, 0.9241)
ob_text_001.color = (1.0, 0.7445, 0.04081, 1.0)
ob_text_001.lineart.crease_threshold = 0.0
ob_yellow.location = (0.0, 0.0, 0.0)
ob_yellow.color = (0.5277, 0.4708, 0.4282, 1.0)
ob_yellow.lineart.crease_threshold = 0.0
_m = ob_yellow.modifiers.new('Solidify', 'SOLIDIFY')
_m.nonmanifold_thickness_mode = 'FIXED'
_m.nonmanifold_merge_threshold = 0.0003
ob_school.location = (0.0, 0.0, 0.0)
ob_school.scale = (1.949, 1.949, 1.949)
ob_school.lineart.crease_threshold = 0.0
_m = ob_school.modifiers.new('Solidify', 'SOLIDIFY')
_m.nonmanifold_thickness_mode = 'FIXED'
_m.nonmanifold_merge_threshold = 0.0003
ob_lamp.location = (5.756, -9.536, 9.717)
ob_lamp.rotation_euler = (0.6503, 0.05522, 1.866)
ob_lamp.scale = (-33.86, -33.86, -33.86)
ob_lamp.lock_rotations_4d = False
ob_lamp.empty_display_type = 'ARROWS'
ob_lamp.color = (0.0, 0.0, 0.0, 0.0)
ob_lamp.lineart.crease_threshold = 0.0
ob_camera.location = (7.481, -6.508, 5.344)
ob_camera.rotation_euler = (1.109, 0.0, 0.8149)
ob_camera.lock_rotations_4d = False
ob_camera.empty_display_type = 'ARROWS'
ob_camera.color = (0.0, 0.0, 0.0, 0.0)
ob_camera.display_type = 'WIRE'
ob_camera.lineart.crease_threshold = 0.0

# ---- collection membership
col_collection_1.objects.link(ob_cube_003)
col_collection_1.objects.link(ob_plane_001)
col_collection_1.objects.link(ob_plane)
col_collection_1.objects.link(ob_cube_002)
col_collection_1.objects.link(ob_roof_2)
col_collection_1.objects.link(ob_cube_001)
col_collection_1.objects.link(ob_windows)
col_collection_1.objects.link(ob_cube)
col_collection_1.objects.link(ob_wall_4)
col_collection_1.objects.link(ob_wall_3)
col_collection_1.objects.link(ob_wall_2)
col_collection_1.objects.link(ob_roof)
col_collection_1.objects.link(ob_floor)
col_collection_1.objects.link(ob_text_001)
col_collection_1.objects.link(ob_yellow)
col_collection_1.objects.link(ob_school)
col_collection_1.objects.link(ob_lamp)
col_collection_1.objects.link(ob_camera)

# ---- scene / render settings (as saved in the file)
scene.camera = ob_camera
scene.frame_start = 1; scene.frame_end = 250; scene.frame_set(1)
scene.render.engine = 'BLENDER_EEVEE_NEXT'
scene.render.resolution_percentage = 50
scene.render.dither_intensity = 0.0
scene.cycles.use_denoising = False
scene.cycles.samples = 128
scene.cycles.sampling_pattern = 'TABULATED_SOBOL'
scene.cycles.use_adaptive_sampling = False
scene.cycles.use_light_tree = False
scene.cycles.blur_glossy = 0.0
scene.cycles.sample_clamp_indirect = 0.0
scene.view_settings.view_transform = 'Standard'
bpy.context.view_layer.update()
